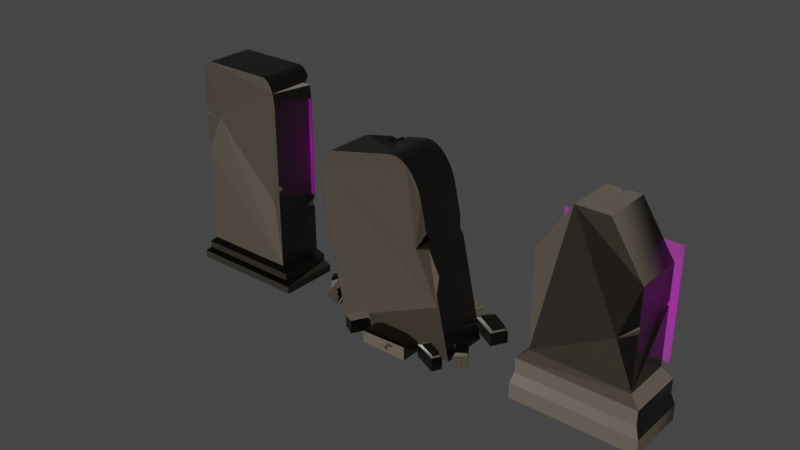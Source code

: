 # Source: Mod_Prasasti_Asset.blend  (saved by Blender 3.2.14; exported with 4.5.12 LTS)
import bpy
from mathutils import Matrix  # noqa: F401  (used for matrix-valued properties, if any)

bpy.ops.wm.read_factory_settings(use_empty=True)
scene = bpy.context.scene
scene.name = 'Scene'

# ---- collections
col_collection = bpy.data.collections.new('Collection'); scene.collection.children.link(col_collection)

# ---- images (referenced by path relative to the original .blend; pixels are not part of the script)
import os
ASSET_DIR = os.environ.get("B2B_ASSET_DIR", "")  # directory of the original .blend (textures are referenced by path, not embedded)
HERE = os.path.dirname(os.path.abspath(__file__))  # packed textures are extracted next to this script under _unpacked/

def load_image(name, relpath, width, height, colorspace="sRGB"):
    """Load a texture the original file referenced (path relative to the .blend, or extracted next to this script)."""
    p = next((c for c in (os.path.join(HERE, relpath), os.path.join(ASSET_DIR, relpath)) if relpath and os.path.exists(c)), "")
    if p:
        img = bpy.data.images.load(p, check_existing=True)
        img.name = name
    else:  # same state as the original file: an image datablock whose file is absent (Cycles renders it pink)
        img = bpy.data.images.new(name, width, height)
        img.source = "FILE"
        img.filepath = "//" + (relpath or name)
    img.colorspace_settings.name = colorspace
    return img
img_stylized_stone_floor_005_roughness_jpg = load_image('Stylized_Stone_Floor_005_roughness.jpg', 'Stylized_Stone_Floor_005_roughness.jpg', 1024, 1024, 'Non-Color')
img_stylized_stone_floor_005_normal_jpg = load_image('Stylized_Stone_Floor_005_normal.jpg', 'Stylized_Stone_Floor_005_normal.jpg', 1024, 1024, 'Non-Color')
img_stylized_stone_floor_005_ambientocclusion_jpg = load_image('Stylized_Stone_Floor_005_ambientOcclusion.jpg', 'Stylized_Stone_Floor_005_ambientOcclusion.jpg', 1024, 1024, 'Non-Color')
img_untitled_1_png = load_image('Untitled-1.png', 'Untitled-1.png', 1024, 1024, 'sRGB')

# ---- materials (node trees are filled in below, after node groups)
mat_material_006 = bpy.data.materials.new('Material.006')
mat_untitled_1 = bpy.data.materials.new('Untitled-1')
mat_untitled_1.surface_render_method = 'BLENDED'
mat_untitled_1.blend_method = 'BLEND'

# ---- material node trees
mat_material_006.use_nodes = True; mat_material_006.node_tree.nodes.clear()
_N = mat_material_006.node_tree.nodes; _L = mat_material_006.node_tree.links
n0 = _N.new('ShaderNodeOutputMaterial'); n0.name = 'Material Output'; n0.location = (300, 300)
n1 = _N.new('ShaderNodeBsdfPrincipled'); n1.name = 'Principled BSDF'; n1.location = (10, 300)
n1.distribution = 'GGX'
n1.subsurface_method = 'RANDOM_WALK_SKIN'
n1.inputs[0].default_value = (0.1119, 0.09306, 0.07227, 1.0)
n1.inputs[3].default_value = 1.45
n1.inputs[27].default_value = (0.0, 0.0, 0.0, 1.0)
n1.inputs[28].default_value = 1.0
n2 = _N.new('ShaderNodeTexImage'); n2.name = 'Image Texture'; n2.location = (85, -310)
n2.label = 'Roughness'
n2.image = img_stylized_stone_floor_005_roughness_jpg
n3 = _N.new('ShaderNodeTexImage'); n3.name = 'Image Texture.001'; n3.location = (85, -590)
n3.label = 'Normal'
n3.image = img_stylized_stone_floor_005_normal_jpg
n4 = _N.new('ShaderNodeNormalMap'); n4.name = 'Normal Map'; n4.location = (-240, -60)
n5 = _N.new('ShaderNodeTexImage'); n5.name = 'Image Texture.002'; n5.location = (85, -30)
n5.label = 'Ambient Occlusion'
n5.image = img_stylized_stone_floor_005_ambientocclusion_jpg
n6 = _N.new('ShaderNodeMapping'); n6.name = 'Mapping'; n6.location = (230, -30)
n7 = _N.new('NodeReroute'); n7.name = 'Reroute'; n7.location = (35, -485)
n7.width = 16
n7.socket_idname = 'NodeSocketVector'
n8 = _N.new('ShaderNodeTexCoord'); n8.name = 'Texture Coordinate'; n8.location = (30, -30)
n9 = _N.new('NodeFrame'); n9.name = 'Frame'; n9.location = (-1270, 330)
n9.label = 'Mapping'
n9.width = 400
n10 = _N.new('NodeFrame'); n10.name = 'Frame.001'; n10.location = (-625, 530)
n10.label = 'Textures'
n10.width = 355
n2.parent = n10
n3.parent = n10
n5.parent = n10
n6.parent = n9
n7.parent = n10
n8.parent = n9
_L.new(n1.outputs[0], n0.inputs[0])
_L.new(n2.outputs[0], n1.inputs[2])
_L.new(n3.outputs[0], n4.inputs[1])
_L.new(n4.outputs[0], n1.inputs[5])
_L.new(n7.outputs[0], n5.inputs[0])
_L.new(n7.outputs[0], n2.inputs[0])
_L.new(n7.outputs[0], n3.inputs[0])
_L.new(n6.outputs[0], n7.inputs[0])
_L.new(n8.outputs[2], n6.inputs[0])
n0.is_active_output = True
mat_untitled_1.use_nodes = True; mat_untitled_1.node_tree.nodes.clear()
_N = mat_untitled_1.node_tree.nodes; _L = mat_untitled_1.node_tree.links
n0 = _N.new('ShaderNodeOutputMaterial'); n0.name = 'Material Output'; n0.location = (300, 300)
n1 = _N.new('ShaderNodeTexImage'); n1.name = 'Image Texture'; n1.location = (-200, 300)
n1.image = img_untitled_1_png
n1.extension = 'CLIP'
n2 = _N.new('ShaderNodeBsdfPrincipled'); n2.name = 'Principled BSDF'; n2.location = (0, 300)
n2.distribution = 'GGX'
n2.subsurface_method = 'RANDOM_WALK_SKIN'
n2.inputs[3].default_value = 1.45
n2.inputs[27].default_value = (0.0, 0.0, 0.0, 1.0)
n2.inputs[28].default_value = 1.0
_L.new(n1.outputs[0], n2.inputs[0])
_L.new(n1.outputs[1], n2.inputs[4])
_L.new(n2.outputs[0], n0.inputs[0])
n0.is_active_output = True

# ---- world
world_world = bpy.data.worlds.new('World'); scene.world = world_world
world_world.use_nodes = True; world_world.node_tree.nodes.clear()
_N = world_world.node_tree.nodes; _L = world_world.node_tree.links
n0 = _N.new('ShaderNodeOutputWorld'); n0.name = 'World Output'; n0.location = (300, 300)
n1 = _N.new('ShaderNodeBackground'); n1.name = 'Background'; n1.location = (10, 300)
n1.inputs[0].default_value = (0.05088, 0.05088, 0.05088, 1.0)
_L.new(n1.outputs[0], n0.inputs[0])
n0.is_active_output = True
world_world.color = (0.05088, 0.05088, 0.05088)
world_world.use_sun_shadow = False
world_world.sun_shadow_jitter_overblur = 0.0

# ---- meshes
me_cube_001 = bpy.data.meshes.new('Cube.001')
me_cube_001.from_pydata([(1.0, -1.0, -0.1384), (1.0, 1.0, -0.1384), (-1.0, -1.0, 0.1384), (-1.0, 1.0, 0.1384), (1.0, 1.0, -0.1384), (1.0, -1.0, -0.1384), (-0.5725, -1.0, 1.862), (-1.0, -1.0, 1.434), (-0.6676, -1.0, 1.851), (-0.758, -1.0, 1.819), (-0.839, -1.0, 1.768), (-0.9067, -1.0, 1.701), (-0.9577, -1.0, 1.62), (-0.9893, -1.0, 1.529), (-1.0, 1.0, 1.434), (-0.5725, 1.0, 1.862), (-0.9893, 1.0, 1.529), (-0.9577, 1.0, 1.62), (-0.9067, 1.0, 1.701), (-0.76, 1.001, 1.735), (-0.758, 1.0, 1.819), (-0.6676, 1.0, 1.851), (1.0, -1.0, 1.434), (0.5725, -1.0, 1.862), (0.9893, -1.0, 1.529), (0.9577, -1.0, 1.62), (0.9067, -1.0, 1.701), (0.839, -1.0, 1.768), (0.758, -1.0, 1.819), (0.6676, -1.0, 1.851), (0.5725, 1.0, 1.862), (1.0, 1.0, 1.434), (0.6676, 1.0, 1.851), (0.758, 1.0, 1.819), (0.839, 1.0, 1.768), (0.9067, 1.0, 1.701), (0.9577, 1.0, 1.62), (0.9893, 1.0, 1.529), (-1.0, 1.0, 1.37), (-1.0, 1.0, 1.317), (-0.8114, 0.9453, 1.252), (-1.0, 0.9453, 1.343), (-1.0, 1.0, 0.7001), (-1.0, 1.0, 0.5102), (-1.0, 1.0, 0.4458), (-0.7461, 0.8826, 0.5981), (-0.9179, 0.8826, 0.7725), (-1.0, 0.8826, 0.475), (-1.0, 0.8826, 0.6294), (1.0, 1.0, 1.137), (1.0, 1.0, 0.9347), (0.6842, 0.8586, 0.6719), (1.0, 0.8769, 1.018), (0.2305, 1.0, 1.862), (0.1365, 1.0, 1.862), (-0.07838, 1.0, 1.862), (0.08266, 0.4761, 1.834), (-0.0593, 0.6558, 1.834), (0.01462, 1.0, 1.834), (0.1748, 1.0, 1.834), (-0.839, 0.06798, 1.768), (-0.3438, 1.042, 0.04757), (-0.303, 1.828, 0.06846), (0.4373, 1.042, -0.0605), (0.4373, 1.842, -0.0605), (-0.3011, 1.042, 0.1682), (-0.3011, 1.842, 0.1682), (-0.1543, 1.842, 0.175), (-0.2139, 1.842, 0.1722), (-0.2583, 1.842, 0.1702), (-0.2395, 1.491, 0.1648), (-0.241, 1.842, 0.1648), (0.3844, 1.841, -0.05129), (0.3248, 1.84, -0.04092), (0.1984, 1.838, -0.01889), (0.3559, 1.805, 0.02721), (0.048, 1.801, 0.03052), (0.3543, 1.803, -0.04605), (0.2455, 1.801, -0.0271), (0.4865, 1.042, 0.07852), (0.4495, 1.723, 0.09144), (0.2848, 1.842, 0.1142), (0.4756, 1.842, 0.04764), (0.4865, 1.723, 0.07852), (-0.2927, 1.042, 0.1686), (-0.1543, 1.175, 0.175), (0.4495, 1.175, 0.09144), (0.4865, 1.042, 0.07852), (0.1435, 1.066, 0.08334), (0.0118, 1.042, 0.06865), (0.08077, 1.066, 0.0427), (0.1389, 1.042, 0.01758), (0.1575, 1.042, 0.05645), (0.2446, 1.042, 0.04924), (0.2662, 1.042, 0.07636), (-0.1421, 1.831, 0.04044), (-0.1842, 1.83, 0.04777), (-0.179, 1.695, 0.05272), (-0.1628, 1.831, 0.05472), (-0.6641, 1.612, 0.09189), (-0.5012, 2.292, 0.09589), (-0.4726, 1.347, 0.0654), (-0.3239, 2.05, 0.04482), (-0.6214, 1.612, 0.2125), (-0.4726, 2.316, 0.192), (-0.4297, 2.269, 0.2131), (-0.4471, 2.288, 0.2045), (-0.4601, 2.302, 0.1981), (-0.5215, 1.986, 0.2039), (-0.4567, 2.296, 0.1946), (-0.3366, 2.068, 0.04846), (-0.3508, 2.087, 0.05257), (-0.3811, 2.128, 0.06129), (-0.3313, 2.054, 0.1223), (-0.4176, 2.15, 0.09494), (-0.3507, 2.045, 0.0515), (-0.3768, 2.08, 0.05901), (-0.4234, 1.347, 0.2044), (-0.3039, 1.959, 0.1957), (-0.3221, 2.12, 0.1982), (-0.2856, 2.05, 0.153), (-0.2968, 1.945, 0.1869), (-0.6189, 1.609, 0.2137), (-0.5538, 1.682, 0.2303), (-0.4058, 1.477, 0.2098), (-0.4234, 1.347, 0.2044), (-0.5139, 1.479, 0.1743), (-0.559, 1.499, 0.1476), (-0.5418, 1.495, 0.1288), (-0.5364, 1.452, 0.111), (-0.5213, 1.451, 0.1504), (-0.4987, 1.422, 0.1521), (-0.4857, 1.418, 0.1804), (-0.4627, 2.24, 0.08479), (-0.4728, 2.254, 0.08769), (-0.4952, 2.134, 0.09646), (-0.4649, 2.248, 0.09652), (-0.2938, -1.996, 0.04065), (-0.253, -1.21, 0.06154), (0.4873, -1.996, -0.06742), (0.4873, -1.196, -0.06742), (-0.2511, -1.996, 0.1613), (-0.2511, -1.196, 0.1613), (-0.1043, -1.196, 0.1681), (-0.1639, -1.196, 0.1653), (-0.2083, -1.196, 0.1633), (-0.1895, -1.548, 0.1579), (-0.191, -1.196, 0.1579), (0.4344, -1.197, -0.05821), (0.3748, -1.198, -0.04783), (0.2484, -1.201, -0.02581), (0.4059, -1.234, 0.02029), (0.09801, -1.238, 0.0236), (0.4043, -1.235, -0.05297), (0.2955, -1.237, -0.03402), (0.5365, -1.996, 0.0716), (0.4995, -1.316, 0.08452), (0.3348, -1.196, 0.1073), (0.5256, -1.196, 0.04072), (0.5365, -1.316, 0.0716), (-0.2427, -1.996, 0.1617), (-0.1043, -1.863, 0.1681), (0.4995, -1.863, 0.08452), (0.5365, -1.996, 0.0716), (0.1935, -1.972, 0.07642), (0.06181, -1.996, 0.06173), (0.1308, -1.972, 0.03578), (0.1889, -1.996, 0.01066), (0.2075, -1.996, 0.04953), (0.2946, -1.996, 0.04232), (0.3162, -1.996, 0.06944), (-0.09213, -1.207, 0.03352), (-0.1342, -1.208, 0.04085), (-0.129, -1.343, 0.0458), (-0.1128, -1.208, 0.0478), (-0.7777, -1.601, 0.1076), (-0.6148, -0.9206, 0.1116), (-0.5863, -1.866, 0.08112), (-0.4376, -1.163, 0.06054), (-0.735, -1.601, 0.2283), (-0.5863, -0.8974, 0.2077), (-0.5434, -0.9442, 0.2288), (-0.5608, -0.9252, 0.2202), (-0.5738, -0.9111, 0.2138), (-0.6352, -1.227, 0.2196), (-0.5703, -0.9173, 0.2103), (-0.4502, -1.145, 0.06419), (-0.4645, -1.126, 0.0683), (-0.4948, -1.085, 0.07702), (-0.445, -1.159, 0.138), (-0.5312, -1.063, 0.1107), (-0.4644, -1.169, 0.06723), (-0.4904, -1.133, 0.07473), (-0.537, -1.866, 0.2201), (-0.4176, -1.254, 0.2114), (-0.4358, -1.093, 0.2139), (-0.3993, -1.163, 0.1687), (-0.4105, -1.268, 0.2026), (-0.7326, -1.604, 0.2295), (-0.6674, -1.531, 0.246), (-0.5194, -1.736, 0.2255), (-0.537, -1.866, 0.2201), (-0.6275, -1.734, 0.19), (-0.6727, -1.714, 0.1634), (-0.6555, -1.718, 0.1446), (-0.65, -1.761, 0.1267), (-0.6349, -1.762, 0.1661), (-0.6123, -1.791, 0.1678), (-0.5994, -1.795, 0.1961), (-0.5763, -0.9732, 0.1005), (-0.5864, -0.9595, 0.1034), (-0.6088, -1.079, 0.1122), (-0.5786, -0.9653, 0.1122), (-1.035, 1.519, 0.1432), (-0.7312, 1.74, 0.1277), (-0.9678, 0.9892, 0.1339), (-0.6705, 1.236, 0.09278), (-0.9921, 1.519, 0.2638), (-0.6949, 1.766, 0.2227), (-0.674, 1.673, 0.2469), (-0.6825, 1.711, 0.2371), (-0.6888, 1.739, 0.2298), (-0.8185, 1.617, 0.245), (-0.6883, 1.726, 0.2267), (-0.6749, 1.272, 0.09527), (-0.6797, 1.312, 0.09808), (-0.6901, 1.399, 0.104), (-0.6678, 1.297, 0.1689), (-0.708, 1.496, 0.1351), (-0.6912, 1.281, 0.09861), (-0.7001, 1.355, 0.1037), (-0.9185, 0.9892, 0.2729), (-0.6664, 1.226, 0.2458), (-0.6362, 1.375, 0.2417), (-0.6322, 1.236, 0.2009), (-0.6656, 1.199, 0.2379), (-0.9909, 1.514, 0.2652), (-0.9218, 1.467, 0.2812), (-0.8699, 1.057, 0.274), (-0.9185, 0.9892, 0.2729), (-0.9523, 1.22, 0.2349), (-0.9826, 1.294, 0.2062), (-0.9729, 1.251, 0.1885), (-0.982, 1.2, 0.1727), (-0.9676, 1.197, 0.2121), (-0.9587, 1.139, 0.2157), (-0.9475, 1.131, 0.2443), (-0.718, 1.631, 0.1201), (-0.7215, 1.659, 0.1221), (-0.7695, 1.615, 0.1344), (-0.7164, 1.647, 0.1313), (0.7503, 1.531, -0.1038), (0.9177, 2.127, -0.1004), (1.227, 0.8354, -0.1697), (1.368, 1.47, -0.1893), (0.793, 1.531, 0.01683), (0.9345, 2.166, -0.002735), (1.028, 2.044, 0.01145), (0.9898, 2.093, 0.005696), (0.9616, 2.13, 0.001404), (0.9106, 1.834, 0.005707), (0.9718, 2.114, -0.003029), (1.336, 1.517, -0.183), (1.3, 1.57, -0.1758), (1.223, 1.682, -0.1606), (1.322, 1.536, -0.1065), (1.128, 1.795, -0.119), (1.311, 1.514, -0.1784), (1.245, 1.611, -0.1654), (1.276, 0.8354, -0.03072), (1.375, 1.411, -0.0366), (1.295, 1.653, -0.02561), (1.407, 1.47, -0.08118), (1.396, 1.376, -0.04737), (0.7983, 1.524, 0.01764), (0.9096, 1.514, 0.02777), (1.278, 0.9762, -0.0232), (1.276, 0.8354, -0.03072), (1.065, 1.147, -0.04422), (0.9765, 1.235, -0.06483), (1.021, 1.188, -0.08734), (1.05, 1.112, -0.1084), (1.066, 1.108, -0.06932), (1.12, 1.032, -0.07192), (1.137, 1.022, -0.04418), (1.016, 1.984, -0.1197), (0.9899, 2.021, -0.1147), (0.97, 1.911, -0.1063), (1.004, 2.006, -0.1068), (1.142, -1.234, -0.158), (0.9895, -0.5654, -0.1104), (1.324, -0.9277, -0.1832), (1.152, -0.2596, -0.1594), (1.185, -1.234, -0.03735), (1.013, -0.5661, -0.01357), (1.054, -0.5121, 0.0078), (1.037, -0.534, -0.0008715), (1.025, -0.5504, -0.007337), (1.104, -0.836, -0.02104), (1.028, -0.5432, -0.01082), (1.14, -0.2814, -0.1559), (1.127, -0.306, -0.1519), (1.099, -0.3582, -0.1436), (1.161, -0.3329, -0.08416), (1.08, -0.452, -0.1122), (1.142, -0.3251, -0.155), (1.118, -0.37, -0.1478), (1.373, -0.9277, -0.04413), (1.22, -0.3748, -0.01519), (1.156, -0.3398, -0.006342), (1.19, -0.2596, -0.05124), (1.227, -0.3592, -0.0239), (1.187, -1.231, -0.03613), (1.197, -1.069, -0.01202), (1.338, -0.8322, -0.03147), (1.373, -0.9277, -0.04413), (1.277, -1.037, -0.07349), (1.243, -1.104, -0.1017), (1.25, -1.055, -0.119), (1.264, -1.05, -0.1381), (1.279, -1.048, -0.09871), (1.3, -1.014, -0.09685), (1.313, -1.01, -0.06851), (1.025, -0.4989, -0.121), (1.016, -0.5163, -0.1182), (1.047, -0.6279, -0.1169), (1.023, -0.5089, -0.1094), (0.5622, -1.424, -0.07778), (0.6556, -1.061, -0.06417), (0.9702, -1.899, -0.1342), (1.039, -1.51, -0.1438), (0.6049, -1.424, 0.04287), (0.6739, -1.035, 0.03332), (0.755, -1.119, 0.04917), (0.7221, -1.085, 0.04274), (0.6976, -1.059, 0.03794), (0.6766, -1.242, 0.03808), (0.7061, -1.071, 0.03373), (1.012, -1.478, -0.1381), (0.981, -1.442, -0.1317), (0.9155, -1.365, -0.1181), (1.006, -1.463, -0.06272), (0.8383, -1.286, -0.07883), (0.993, -1.478, -0.1344), (0.9367, -1.412, -0.1227), (1.019, -1.899, 0.004779), (1.06, -1.544, 0.006949), (0.9844, -1.386, 0.01743), (1.078, -1.51, -0.03566), (1.078, -1.568, -0.003346), (0.6095, -1.428, 0.04377), (0.6974, -1.443, 0.05714), (1.013, -1.81, 0.01349), (1.019, -1.899, 0.004779), (0.8355, -1.687, -0.01241), (0.7593, -1.626, -0.03477), (0.7947, -1.659, -0.05609), (0.8203, -1.71, -0.0767), (0.8367, -1.712, -0.03753), (0.883, -1.764, -0.03909), (0.8991, -1.771, -0.01122), (0.739, -1.159, -0.08147), (0.7171, -1.133, -0.07694), (0.7091, -1.201, -0.07017), (0.73, -1.144, -0.06881), (0.2344, 2.348, -0.03244), (0.3278, 2.71, -0.01883), (0.6425, 1.873, -0.0889), (0.7115, 2.261, -0.09845), (0.2772, 2.348, 0.08821), (0.3462, 2.736, 0.07866), (0.4272, 2.653, 0.09452), (0.3944, 2.687, 0.08808), (0.3698, 2.712, 0.08329), (0.3489, 2.529, 0.08343), (0.3784, 2.701, 0.07908), (0.6841, 2.293, -0.09276), (0.6533, 2.329, -0.08636), (0.5877, 2.406, -0.07276), (0.6781, 2.308, -0.01737), (0.5106, 2.485, -0.03348), (0.6653, 2.293, -0.08908), (0.6089, 2.359, -0.07738), (0.6917, 1.873, 0.05012), (0.7324, 2.227, 0.05229), (0.6566, 2.385, 0.06278), (0.7498, 2.261, 0.009689), (0.7505, 2.203, 0.042), (0.2818, 2.343, 0.08911), (0.3697, 2.328, 0.1025), (0.6851, 1.961, 0.05883), (0.6917, 1.873, 0.05012), (0.5077, 2.084, 0.03294), (0.4316, 2.146, 0.01057), (0.467, 2.112, -0.01074), (0.4926, 2.062, -0.03135), (0.5089, 2.059, 0.007818), (0.5552, 2.007, 0.006251), (0.5714, 2.0, 0.03413), (0.4112, 2.613, -0.03613), (0.3894, 2.638, -0.0316), (0.3814, 2.57, -0.02482), (0.4022, 2.627, -0.02346), (-1.312, 0.8517, 0.2059), (-1.242, 0.4599, 0.2227), (-1.708, 0.3098, 0.2606), (-1.629, -0.06659, 0.2497), (-1.27, 0.8517, 0.3265), (-1.191, 0.4754, 0.3156), (-1.251, 0.3799, 0.3511), (-1.227, 0.4186, 0.3367), (-1.209, 0.4475, 0.326), (-1.254, 0.5991, 0.3295), (-1.219, 0.4348, 0.3244), (-1.601, -0.029, 0.2477), (-1.57, 0.01336, 0.2456), (-1.504, 0.1033, 0.241), (-1.552, 0.0254, 0.3155), (-1.417, 0.2318, 0.2575), (-1.589, 0.009994, 0.2471), (-1.532, 0.08736, 0.2432), (-1.658, 0.3098, 0.3996), (-1.569, 0.01703, 0.395), (-1.474, 0.07519, 0.3818), (-1.591, -0.06659, 0.3578), (-1.591, -0.01047, 0.3903), (-1.273, 0.8463, 0.3285), (-1.317, 0.6937, 0.3602), (-1.623, 0.2747, 0.4024), (-1.658, 0.3098, 0.3996), (-1.504, 0.5265, 0.3356), (-1.457, 0.6215, 0.2961), (-1.497, 0.5585, 0.2854), (-1.538, 0.5254, 0.2739), (-1.526, 0.5223, 0.3137), (-1.568, 0.463, 0.3243), (-1.563, 0.455, 0.3538), (-1.326, 0.3455, 0.2286), (-1.304, 0.3754, 0.227), (-1.317, 0.4367, 0.2345), (-1.31, 0.3627, 0.2377), (-1.155, -0.3493, 0.5068), (-1.176, 0.01315, 0.4483), (-1.413, -0.8244, 0.301), (-1.456, -0.4357, 0.2662), (-0.9997, -0.3493, 0.4307), (-1.043, 0.03936, 0.3959), (-1.055, -0.04435, 0.3434), (-1.05, -0.01039, 0.3647), (-1.047, 0.01494, 0.3806), (-1.038, -0.1677, 0.3923), (-1.057, 0.003812, 0.3776), (-1.436, -0.4037, 0.2792), (-1.414, -0.3675, 0.2939), (-1.366, -0.2909, 0.325), (-1.325, -0.3887, 0.2501), (-1.276, -0.2115, 0.3516), (-1.423, -0.4036, 0.2883), (-1.382, -0.3376, 0.315), (-1.233, -0.8244, 0.2133), (-1.248, -0.4696, 0.1895), (-1.2, -0.3114, 0.2277), (-1.317, -0.4357, 0.198), (-1.27, -0.4937, 0.1837), (-1.0, -0.3541, 0.4277), (-1.019, -0.3684, 0.3724), (-1.218, -0.7357, 0.2133), (-1.233, -0.8244, 0.2133), (-1.179, -0.6129, 0.3245), (-1.178, -0.5512, 0.3771), (-1.224, -0.5849, 0.3663), (-1.265, -0.6354, 0.3608), (-1.216, -0.6382, 0.3347), (-1.238, -0.6901, 0.3092), (-1.205, -0.6971, 0.2881), (-1.237, -0.0844, 0.4087), (-1.221, -0.05886, 0.4191), (-1.208, -0.1266, 0.4207), (-1.215, -0.06971, 0.4083), (1.0, -1.0, 0.5478), (1.0, -1.0, 0.9825), (1.0, -1.0, 1.132), (0.6883, -0.851, 0.9489), (0.8616, -0.7138, 0.3701), (1.0, -0.851, 1.062), (1.0, -0.7138, 0.685)], [], [(0, 479, 483, 480, 482, 481, 22, 24, 25, 26, 27, 28, 29, 23, 6, 8, 9, 10, 11, 12, 13, 7, 2, 5), (1, 50, 52, 49, 31, 22, 481, 484, 480, 485, 479, 0), (14, 16, 17, 18, 19, 20, 21, 15, 55, 58, 54, 59, 53, 30, 32, 33, 34, 35, 36, 37, 31, 49, 51, 50, 1, 4, 3, 44, 45, 43, 46, 42, 39, 40, 38), (1, 0, 5, 4), (2, 7, 14, 38, 41, 39, 42, 48, 43, 47, 44, 3), (4, 5, 2, 3), (6, 15, 21, 8), (8, 21, 20, 9), (9, 20, 60, 10), (10, 60, 18, 11), (11, 18, 17, 12), (12, 17, 16, 13), (13, 16, 14, 7), (22, 31, 37, 24), (24, 37, 36, 25), (25, 36, 35, 26), (26, 35, 34, 27), (27, 34, 33, 28), (28, 33, 32, 29), (29, 32, 30, 23), (30, 53, 56, 54, 57, 55, 15, 6, 23), (38, 40, 41), (41, 40, 39), (42, 46, 48), (43, 45, 47), (47, 45, 44), (48, 46, 43), (50, 51, 52), (52, 51, 49), (55, 57, 58), (54, 56, 59), (58, 57, 54), (59, 56, 53), (60, 20, 19), (18, 60, 19), (64, 82, 83, 79, 63), (80, 86, 87, 79, 83), (61, 65, 66, 62), (62, 96, 97, 95, 74, 78, 73, 77, 72, 64, 63, 61), (80, 81, 67, 85, 86), (62, 66, 69, 71, 68, 67, 81, 82, 64, 72, 75, 73, 76, 74, 95, 98, 96), (69, 70, 71), (71, 70, 68), (74, 76, 78), (73, 75, 77), (77, 75, 72), (78, 76, 73), (63, 79, 94, 93, 92, 91, 90, 89, 65, 61), (82, 81, 80, 83), (86, 85, 84, 87), (84, 85, 67, 68, 70, 69, 66, 65), (65, 89, 88, 94, 79, 87, 84), (88, 89, 90), (88, 90, 91, 92, 93, 94), (95, 97, 98), (98, 97, 96), (102, 120, 121, 117, 101), (118, 124, 125, 117, 121), (99, 103, 104, 100), (100, 134, 135, 133, 112, 116, 111, 115, 110, 102, 101, 99), (118, 119, 105, 123, 124), (100, 104, 107, 109, 106, 105, 119, 120, 102, 110, 113, 111, 114, 112, 133, 136, 134), (107, 108, 109), (109, 108, 106), (112, 114, 116), (111, 113, 115), (115, 113, 110), (116, 114, 111), (101, 117, 132, 131, 130, 129, 128, 127, 103, 99), (120, 119, 118, 121), (124, 123, 122, 125), (122, 123, 105, 106, 108, 107, 104, 103), (103, 127, 126, 132, 117, 125, 122), (126, 127, 128), (126, 128, 129, 130, 131, 132), (133, 135, 136), (136, 135, 134), (140, 158, 159, 155, 139), (156, 162, 163, 155, 159), (137, 141, 142, 138), (138, 172, 173, 171, 150, 154, 149, 153, 148, 140, 139, 137), (156, 157, 143, 161, 162), (138, 142, 145, 147, 144, 143, 157, 158, 140, 148, 151, 149, 152, 150, 171, 174, 172), (145, 146, 147), (147, 146, 144), (150, 152, 154), (149, 151, 153), (153, 151, 148), (154, 152, 149), (139, 155, 170, 169, 168, 167, 166, 165, 141, 137), (158, 157, 156, 159), (162, 161, 160, 163), (160, 161, 143, 144, 146, 145, 142, 141), (141, 165, 164, 170, 155, 163, 160), (164, 165, 166), (164, 166, 167, 168, 169, 170), (171, 173, 174), (174, 173, 172), (178, 196, 197, 193, 177), (194, 200, 201, 193, 197), (175, 179, 180, 176), (176, 210, 211, 209, 188, 192, 187, 191, 186, 178, 177, 175), (194, 195, 181, 199, 200), (176, 180, 183, 185, 182, 181, 195, 196, 178, 186, 189, 187, 190, 188, 209, 212, 210), (183, 184, 185), (185, 184, 182), (188, 190, 192), (187, 189, 191), (191, 189, 186), (192, 190, 187), (177, 193, 208, 207, 206, 205, 204, 203, 179, 175), (196, 195, 194, 197), (200, 199, 198, 201), (198, 199, 181, 182, 184, 183, 180, 179), (179, 203, 202, 208, 193, 201, 198), (202, 203, 204), (202, 204, 205, 206, 207, 208), (209, 211, 212), (212, 211, 210), (216, 234, 235, 231, 215), (232, 238, 239, 231, 235), (213, 217, 218, 214), (214, 248, 249, 247, 226, 230, 225, 229, 224, 216, 215, 213), (232, 233, 219, 237, 238), (214, 218, 221, 223, 220, 219, 233, 234, 216, 224, 227, 225, 228, 226, 247, 250, 248), (221, 222, 223), (223, 222, 220), (226, 228, 230), (225, 227, 229), (229, 227, 224), (230, 228, 225), (215, 231, 246, 245, 244, 243, 242, 241, 217, 213), (234, 233, 232, 235), (238, 237, 236, 239), (236, 237, 219, 220, 222, 221, 218, 217), (217, 241, 240, 246, 231, 239, 236), (240, 241, 242), (240, 242, 243, 244, 245, 246), (247, 249, 250), (250, 249, 248), (254, 272, 273, 269, 253), (270, 276, 277, 269, 273), (251, 255, 256, 252), (252, 286, 287, 285, 264, 268, 263, 267, 262, 254, 253, 251), (270, 271, 257, 275, 276), (252, 256, 259, 261, 258, 257, 271, 272, 254, 262, 265, 263, 266, 264, 285, 288, 286), (259, 260, 261), (261, 260, 258), (264, 266, 268), (263, 265, 267), (267, 265, 262), (268, 266, 263), (253, 269, 284, 283, 282, 281, 280, 279, 255, 251), (272, 271, 270, 273), (276, 275, 274, 277), (274, 275, 257, 258, 260, 259, 256, 255), (255, 279, 278, 284, 269, 277, 274), (278, 279, 280), (278, 280, 281, 282, 283, 284), (285, 287, 288), (288, 287, 286), (292, 310, 311, 307, 291), (308, 314, 315, 307, 311), (289, 293, 294, 290), (290, 324, 325, 323, 302, 306, 301, 305, 300, 292, 291, 289), (308, 309, 295, 313, 314), (290, 294, 297, 299, 296, 295, 309, 310, 292, 300, 303, 301, 304, 302, 323, 326, 324), (297, 298, 299), (299, 298, 296), (302, 304, 306), (301, 303, 305), (305, 303, 300), (306, 304, 301), (291, 307, 322, 321, 320, 319, 318, 317, 293, 289), (310, 309, 308, 311), (314, 313, 312, 315), (312, 313, 295, 296, 298, 297, 294, 293), (293, 317, 316, 322, 307, 315, 312), (316, 317, 318), (316, 318, 319, 320, 321, 322), (323, 325, 326), (326, 325, 324), (330, 348, 349, 345, 329), (346, 352, 353, 345, 349), (327, 331, 332, 328), (328, 362, 363, 361, 340, 344, 339, 343, 338, 330, 329, 327), (346, 347, 333, 351, 352), (328, 332, 335, 337, 334, 333, 347, 348, 330, 338, 341, 339, 342, 340, 361, 364, 362), (335, 336, 337), (337, 336, 334), (340, 342, 344), (339, 341, 343), (343, 341, 338), (344, 342, 339), (329, 345, 360, 359, 358, 357, 356, 355, 331, 327), (348, 347, 346, 349), (352, 351, 350, 353), (350, 351, 333, 334, 336, 335, 332, 331), (331, 355, 354, 360, 345, 353, 350), (354, 355, 356), (354, 356, 357, 358, 359, 360), (361, 363, 364), (364, 363, 362), (368, 386, 387, 383, 367), (384, 390, 391, 383, 387), (365, 369, 370, 366), (366, 400, 401, 399, 378, 382, 377, 381, 376, 368, 367, 365), (384, 385, 371, 389, 390), (366, 370, 373, 375, 372, 371, 385, 386, 368, 376, 379, 377, 380, 378, 399, 402, 400), (373, 374, 375), (375, 374, 372), (378, 380, 382), (377, 379, 381), (381, 379, 376), (382, 380, 377), (367, 383, 398, 397, 396, 395, 394, 393, 369, 365), (386, 385, 384, 387), (390, 389, 388, 391), (388, 389, 371, 372, 374, 373, 370, 369), (369, 393, 392, 398, 383, 391, 388), (392, 393, 394), (392, 394, 395, 396, 397, 398), (399, 401, 402), (402, 401, 400), (406, 424, 425, 421, 405), (422, 428, 429, 421, 425), (403, 407, 408, 404), (404, 438, 439, 437, 416, 420, 415, 419, 414, 406, 405, 403), (422, 423, 409, 427, 428), (404, 408, 411, 413, 410, 409, 423, 424, 406, 414, 417, 415, 418, 416, 437, 440, 438), (411, 412, 413), (413, 412, 410), (416, 418, 420), (415, 417, 419), (419, 417, 414), (420, 418, 415), (405, 421, 436, 435, 434, 433, 432, 431, 407, 403), (424, 423, 422, 425), (428, 427, 426, 429), (426, 427, 409, 410, 412, 411, 408, 407), (407, 431, 430, 436, 421, 429, 426), (430, 431, 432), (430, 432, 433, 434, 435, 436), (437, 439, 440), (440, 439, 438), (444, 462, 463, 459, 443), (460, 466, 467, 459, 463), (441, 445, 446, 442), (442, 476, 477, 475, 454, 458, 453, 457, 452, 444, 443, 441), (460, 461, 447, 465, 466), (442, 446, 449, 451, 448, 447, 461, 462, 444, 452, 455, 453, 456, 454, 475, 478, 476), (449, 450, 451), (451, 450, 448), (454, 456, 458), (453, 455, 457), (457, 455, 452), (458, 456, 453), (443, 459, 474, 473, 472, 471, 470, 469, 445, 441), (462, 461, 460, 463), (466, 465, 464, 467), (464, 465, 447, 448, 450, 449, 446, 445), (445, 469, 468, 474, 459, 467, 464), (468, 469, 470), (468, 470, 471, 472, 473, 474), (475, 477, 478), (478, 477, 476), (481, 482, 484), (480, 483, 485), (484, 482, 480), (485, 483, 479)])
_uv = me_cube_001.uv_layers.new(name='UVMap')
_uv.uv.foreach_set('vector', [0.6894, 0.318, 0.6806, 0.2057, 0.6668, 0.25, 0.6751, 0.1346, 0.6968, 0.1534, 0.6732, 0.1101, 0.6693, 0.06069, 0.6694, 0.04536, 0.6722, 0.03129, 0.6775, 0.01917, 0.685, 0.009629, 0.6944, 0.003129, 0.7052, 0.0, 0.7169, 0.0004001, 0.8589, 0.02632, 0.8708, 0.03023, 0.8824, 0.03745, 0.8931, 0.04763, 0.9024, 0.06024, 0.9097, 0.07466, 0.9148, 0.09016, 0.9174, 0.106, 0.9339, 0.318, 0.6894, 0.318, 0.0, 0.3974, 0.174, 0.3676, 0.1876, 0.3831, 0.2068, 0.362, 0.255, 0.3537, 0.255, 0.6434, 0.206, 0.6518, 0.1947, 0.6322, 0.1818, 0.656, 0.1335, 0.6228, 0.1113, 0.668, 1.49e-08, 0.6871, 0.6275, 0.7435, 0.6317, 0.7485, 0.636, 0.755, 0.6391, 0.7626, 0.6341, 0.7776, 0.6374, 0.7853, 0.633, 0.791, 0.6281, 0.7956, 0.5946, 0.82, 0.5873, 0.8238, 0.5808, 0.8309, 0.5763, 0.8316, 0.5727, 0.8358, 0.5464, 0.8487, 0.5391, 0.852, 0.5313, 0.8536, 0.5234, 0.8535, 0.5156, 0.8516, 0.5085, 0.848, 0.5024, 0.8429, 0.4975, 0.8366, 0.4847, 0.8154, 0.4836, 0.7704, 0.4664, 0.7998, 0.433, 0.7228, 0.4341, 0.7223, 0.5668, 0.6853, 0.5746, 0.6951, 0.5701, 0.7145, 0.5847, 0.7031, 0.5923, 0.7199, 0.5982, 0.7149, 0.6173, 0.7358, 0.609, 0.7446, 0.624, 0.741, 0.339, 0.3441, 0.0, 0.345, 0.0, 0.345, 0.339, 0.3441, 0.6308, 0.57, 0.7049, 0.6164, 0.6275, 0.7435, 0.624, 0.741, 0.6234, 0.7366, 0.6173, 0.7358, 0.5982, 0.7149, 0.5933, 0.7055, 0.5847, 0.7031, 0.5838, 0.6955, 0.5746, 0.6951, 0.5668, 0.6853, 0.4341, 0.7223, 0.4434, 0.5312, 0.6308, 0.57, 0.5668, 0.6853, 0.6031, 0.3417, 0.6031, 0.0009319, 0.6188, 0.001063, 0.6188, 0.3419, 0.6188, 0.3419, 0.6188, 0.001063, 0.6332, 0.001299, 0.6332, 0.3421, 0.6332, 0.3421, 0.6332, 0.001299, 0.6456, 0.1604, 0.6456, 0.3424, 0.9396, 0.6179, 0.7959, 0.6338, 0.6643, 0.6338, 0.9335, 0.604, 0.9335, 0.604, 0.6643, 0.6338, 0.6601, 0.6184, 0.9293, 0.5886, 0.9293, 0.5886, 0.6601, 0.6184, 0.658, 0.6022, 0.9272, 0.5724, 0.9272, 0.5724, 0.658, 0.6022, 0.6581, 0.5861, 0.9273, 0.5563, 0.255, 0.6434, 0.255, 0.3537, 0.2698, 0.3502, 0.2698, 0.6399, 0.2698, 0.6399, 0.2698, 0.3502, 0.2828, 0.345, 0.2828, 0.6347, 0.339, 0.3418, 0.339, 0.0009702, 0.3497, 0.0005898, 0.3497, 0.3414, 0.3497, 0.3414, 0.3497, 0.0005898, 0.3628, 0.0002922, 0.3628, 0.3411, 0.3628, 0.3411, 0.3628, 0.0002922, 0.3778, 9.227e-05, 0.3778, 0.3409, 0.3778, 0.3409, 0.3778, 9.227e-05, 0.3938, 0.0, 0.3938, 0.3408, 0.3938, 0.3408, 0.3938, 0.0, 0.4101, 2.003e-05, 0.4101, 0.3408, 0.5464, 0.8487, 0.5727, 0.8358, 0.6063, 0.8661, 0.5808, 0.8309, 0.6088, 0.8449, 0.5946, 0.82, 0.6281, 0.7956, 0.726, 0.946, 0.6377, 1.0, 0.624, 0.741, 0.609, 0.7446, 0.6234, 0.7366, 0.6234, 0.7366, 0.609, 0.7446, 0.6173, 0.7358, 0.5982, 0.7149, 0.5923, 0.7199, 0.5933, 0.7055, 0.5847, 0.7031, 0.5701, 0.7145, 0.5838, 0.6955, 0.5838, 0.6955, 0.5701, 0.7145, 0.5746, 0.6951, 0.5933, 0.7055, 0.5923, 0.7199, 0.5847, 0.7031, 0.4664, 0.7998, 0.4836, 0.7704, 0.4757, 0.8062, 0.4757, 0.8062, 0.4836, 0.7704, 0.4847, 0.8154, 0.5198, 0.0005383, 0.5159, 0.05932, 0.5034, 0.0006101, 0.5808, 0.8309, 0.6063, 0.8661, 0.5763, 0.8316, 0.5873, 0.8238, 0.6088, 0.8449, 0.5808, 0.8309, 0.5763, 0.8316, 0.6063, 0.8661, 0.5727, 0.8358, 0.726, 0.7719, 0.6374, 0.7853, 0.6341, 0.7776, 0.6391, 0.7626, 0.726, 0.7719, 0.6341, 0.7776, 0.09454, 0.8227, 0.1141, 0.823, 0.1197, 0.8403, 0.1197, 0.9389, 0.09454, 0.9386, 0.7498, 0.6032, 0.7937, 0.6039, 0.8043, 0.6072, 0.8042, 0.6082, 0.7497, 0.6064, 0.8031, 0.5312, 0.8042, 0.5412, 0.7479, 0.5458, 0.7417, 0.5407, 0.4802, 0.6678, 0.5007, 0.6675, 0.5016, 0.6903, 0.508, 0.6674, 0.5668, 0.6665, 0.575, 0.6727, 0.5887, 0.6662, 0.5938, 0.6725, 0.5989, 0.666, 0.6081, 0.6659, 0.6084, 0.8015, 0.474, 0.8015, 0.7498, 0.6032, 0.7408, 0.5896, 0.7459, 0.5554, 0.7939, 0.5548, 0.7937, 0.6039, 0.7417, 0.5407, 0.7479, 0.5458, 0.747, 0.5482, 0.7463, 0.5494, 0.7463, 0.5513, 0.7459, 0.5554, 0.7408, 0.5896, 0.7396, 0.6059, 0.7302, 0.6063, 0.7293, 0.6021, 0.7345, 0.5968, 0.7284, 0.5937, 0.7333, 0.5704, 0.726, 0.5817, 0.7351, 0.5543, 0.7366, 0.5529, 0.7365, 0.551, 0.747, 0.5482, 0.7693, 0.5492, 0.7463, 0.5494, 0.7463, 0.5494, 0.7693, 0.5492, 0.7463, 0.5513, 0.726, 0.5817, 0.7333, 0.5704, 0.7276, 0.5864, 0.6569, 0.3295, 0.6649, 0.318, 0.6649, 0.3302, 0.9392, 0.1765, 0.9513, 0.176, 0.9388, 0.1848, 0.7276, 0.5864, 0.7333, 0.5704, 0.7284, 0.5937, 0.9622, 0.8028, 0.9858, 0.7942, 0.9813, 0.8217, 0.9765, 0.8248, 0.976, 0.8356, 0.9693, 0.8386, 0.9713, 0.8426, 0.9753, 0.8535, 0.9856, 0.8907, 0.9651, 0.8982, 0.7396, 0.6059, 0.7408, 0.5896, 0.7498, 0.6032, 0.7497, 0.6064, 0.3455, 0.7796, 0.4495, 0.7796, 0.4726, 0.8024, 0.339, 0.8022, 0.8043, 0.5419, 0.7939, 0.5548, 0.7459, 0.5554, 0.7463, 0.5513, 0.7693, 0.5492, 0.747, 0.5482, 0.7479, 0.5458, 0.8042, 0.5412, 0.9856, 0.8907, 0.9753, 0.8535, 0.9791, 0.8341, 0.9813, 0.8217, 0.9858, 0.7942, 0.9858, 0.7942, 0.9858, 0.8897, 0.9791, 0.8341, 0.9753, 0.8535, 0.9713, 0.8426, 0.2647, 0.8113, 0.2676, 0.8007, 0.2756, 0.8064, 0.2712, 0.8122, 0.2756, 0.8205, 0.2729, 0.8255, 0.508, 0.6674, 0.5016, 0.6903, 0.5042, 0.6673, 0.5042, 0.6673, 0.5016, 0.6903, 0.5007, 0.6675, 0.9846, 0.2979, 0.965, 0.2985, 0.9594, 0.2831, 0.9594, 0.1944, 0.9846, 0.1936, 0.9214, 0.6872, 0.9214, 0.7711, 0.9195, 0.7935, 0.9195, 0.7935, 0.9195, 0.6892, 0.1175, 0.7909, 0.1182, 0.8021, 0.06094, 0.8256, 0.06332, 0.8226, 0.06332, 0.8226, 0.06557, 0.8209, 0.07314, 0.8189, 0.0671, 0.8206, 0.06923, 0.815, 0.069, 0.8126, 0.06812, 0.8129, 0.06631, 0.8092, 0.06456, 0.8102, 0.06325, 0.8096, 0.1222, 0.7503, 0.1175, 0.7909, 0.07916, 0.8233, 0.06949, 0.8181, 0.06351, 0.8167, 0.1093, 0.8101, 0.1222, 0.8283, 0.06332, 0.8226, 0.06094, 0.8256, 0.06144, 0.823, 0.06174, 0.8209, 0.06229, 0.8188, 0.06351, 0.8167, 0.06949, 0.8181, 0.06863, 0.8209, 0.06325, 0.8096, 0.06456, 0.8102, 0.06725, 0.8166, 0.06812, 0.8129, 0.06826, 0.8175, 0.06923, 0.815, 0.0671, 0.8206, 0.06587, 0.8207, 0.06557, 0.8209, 0.9594, 0.6356, 0.9584, 0.6904, 0.9585, 0.6365, 0.06174, 0.8209, 0.08606, 0.8133, 0.06229, 0.8188, 0.6949, 0.327, 0.6987, 0.3199, 0.6987, 0.3343, 0.06812, 0.8129, 0.06725, 0.8166, 0.06631, 0.8092, 0.06631, 0.8092, 0.06725, 0.8166, 0.06456, 0.8102, 0.069, 0.8126, 0.06826, 0.8175, 0.06812, 0.8129, 0.02495, 0.9819, 0.0, 0.9849, 0.005587, 0.9692, 0.01074, 0.9678, 0.01157, 0.9616, 0.01866, 0.9604, 0.01537, 0.9538, 0.01293, 0.9512, 0.003298, 0.9285, 0.02495, 0.9259, 0.06863, 0.8209, 0.06949, 0.8181, 0.07916, 0.8233, 0.07952, 0.8251, 0.9214, 0.7711, 0.9536, 0.7423, 0.9613, 0.7567, 0.9195, 0.7935, 0.1185, 0.8024, 0.1093, 0.8101, 0.06351, 0.8167, 0.06229, 0.8188, 0.08606, 0.8133, 0.06144, 0.823, 0.06094, 0.8256, 0.1182, 0.8021, 0.003298, 0.9285, 0.01293, 0.9512, 0.006934, 0.9581, 0.005587, 0.9692, 0.0, 0.9849, 0.0, 0.9849, 0.003035, 0.9291, 0.006934, 0.9581, 0.01293, 0.9512, 0.01537, 0.9538, 0.006934, 0.9581, 0.01537, 0.9538, 0.01866, 0.9604, 0.01157, 0.9616, 0.01074, 0.9678, 0.005587, 0.9692, 0.0671, 0.8206, 0.07314, 0.8189, 0.06587, 0.8207, 0.337, 0.5041, 0.3389, 0.4867, 0.3389, 0.5043, 0.6084, 0.8247, 0.628, 0.825, 0.6335, 0.8423, 0.6335, 0.9409, 0.6084, 0.9406, 0.6646, 0.6541, 0.6646, 0.7474, 0.658, 0.7701, 0.658, 0.7701, 0.658, 0.6541, 0.7707, 0.7703, 0.7923, 0.7735, 0.7799, 0.8788, 0.7635, 0.8779, 0.006173, 0.689, 0.02669, 0.6887, 0.02754, 0.7115, 0.03397, 0.6886, 0.0928, 0.6877, 0.101, 0.6939, 0.1146, 0.6874, 0.1197, 0.6936, 0.1249, 0.6872, 0.1341, 0.6871, 0.1344, 0.8227, 0.0, 0.8227, 0.6646, 0.6541, 0.6929, 0.6338, 0.7685, 0.6338, 0.7685, 0.7475, 0.6646, 0.7474, 0.7635, 0.8779, 0.7799, 0.8788, 0.7818, 0.8834, 0.7815, 0.8853, 0.7837, 0.8882, 0.7864, 0.8946, 0.7923, 0.9426, 0.7881, 0.9639, 0.7688, 0.961, 0.7684, 0.9551, 0.781, 0.9463, 0.768, 0.9484, 0.7704, 0.9125, 0.7671, 0.9342, 0.7647, 0.896, 0.7663, 0.8935, 0.7644, 0.8912, 0.7859, 0.6339, 0.7826, 0.6938, 0.7828, 0.6339, 0.7828, 0.6339, 0.7826, 0.6938, 0.7784, 0.6339, 0.4678, 0.829, 0.474, 0.8024, 0.474, 0.8372, 0.6718, 0.318, 0.6718, 0.332, 0.6649, 0.322, 0.7688, 0.9468, 0.781, 0.9463, 0.7684, 0.9551, 0.101, 0.6939, 0.06637, 0.6935, 0.1146, 0.6874, 0.6335, 0.8333, 0.6572, 0.8247, 0.6527, 0.8522, 0.6478, 0.8554, 0.6474, 0.8661, 0.6407, 0.8691, 0.6426, 0.8732, 0.6466, 0.8841, 0.6569, 0.9213, 0.6364, 0.9288, 0.659, 0.634, 0.6929, 0.6338, 0.6646, 0.6541, 0.658, 0.6541, 0.6646, 0.7474, 0.7685, 0.7475, 0.7916, 0.7703, 0.658, 0.7701, 0.7916, 0.7703, 0.7685, 0.7475, 0.7685, 0.6338, 0.7784, 0.6339, 0.7826, 0.6938, 0.7859, 0.6339, 0.793, 0.634, 0.793, 0.7703, 0.6569, 0.9213, 0.6466, 0.8841, 0.6504, 0.8646, 0.6527, 0.8522, 0.6572, 0.8247, 0.6572, 0.8247, 0.6572, 0.9203, 0.6504, 0.8646, 0.6466, 0.8841, 0.6426, 0.8732, 0.2647, 0.7864, 0.2676, 0.7758, 0.2756, 0.7815, 0.2712, 0.7874, 0.2756, 0.7957, 0.2729, 0.8007, 0.03397, 0.6886, 0.02754, 0.7115, 0.03019, 0.6884, 0.03019, 0.6884, 0.02754, 0.7115, 0.02669, 0.6887, 0.9617, 0.6344, 0.9813, 0.6338, 0.9869, 0.6492, 0.9869, 0.7379, 0.9617, 0.7387, 0.3793, 0.9087, 0.3793, 0.8248, 0.3812, 0.8024, 0.3812, 0.8024, 0.3812, 0.9067, 0.9626, 0.0, 0.9844, 0.001473, 0.9844, 0.1107, 0.9674, 0.107, 0.4255, 0.8024, 0.4318, 0.8079, 0.4321, 0.8285, 0.434, 0.8098, 0.4519, 0.8256, 0.4544, 0.8334, 0.4586, 0.8314, 0.4602, 0.8384, 0.4618, 0.8341, 0.4646, 0.8366, 0.4646, 0.9585, 0.4229, 0.9213, 0.3793, 0.9087, 0.3706, 0.9349, 0.3471, 0.9559, 0.3471, 0.8536, 0.3793, 0.8248, 0.3338, 0.9876, 0.3166, 0.991, 0.315, 0.9881, 0.3154, 0.9868, 0.3133, 0.9851, 0.3111, 0.981, 0.3083, 0.9498, 0.3139, 0.9354, 0.3335, 0.936, 0.3335, 0.9397, 0.3213, 0.9391, 0.3335, 0.9438, 0.3299, 0.9598, 0.3336, 0.9527, 0.3337, 0.9764, 0.3319, 0.9781, 0.3337, 0.9794, 0.3414, 0.9603, 0.3423, 0.9055, 0.3422, 0.9594, 0.3381, 0.5524, 0.3381, 0.6004, 0.336, 0.5528, 0.6987, 0.327, 0.7025, 0.3199, 0.7025, 0.3343, 0.3335, 0.9438, 0.3213, 0.9391, 0.3338, 0.9376, 0.6858, 0.3324, 0.6874, 0.3199, 0.6904, 0.3324, 0.4544, 0.8334, 0.4444, 0.8228, 0.4586, 0.8314, 0.6028, 0.9789, 0.5778, 0.9819, 0.5834, 0.9663, 0.5886, 0.9648, 0.5894, 0.9586, 0.5965, 0.9574, 0.5932, 0.9508, 0.5908, 0.9482, 0.5811, 0.9256, 0.6028, 0.923, 0.3802, 0.9246, 0.3706, 0.9349, 0.3793, 0.9087, 0.3812, 0.9067, 0.3793, 0.8248, 0.3471, 0.8536, 0.3394, 0.8392, 0.3812, 0.8024, 0.3394, 0.8392, 0.3471, 0.8536, 0.3471, 0.9559, 0.3438, 0.9584, 0.3423, 0.9055, 0.3414, 0.9603, 0.339, 0.9621, 0.339, 0.8395, 0.5811, 0.9256, 0.5908, 0.9482, 0.5848, 0.9552, 0.5834, 0.9663, 0.5778, 0.9819, 0.5778, 0.9819, 0.5809, 0.9262, 0.5848, 0.9552, 0.5908, 0.9482, 0.5932, 0.9508, 0.5848, 0.9552, 0.5932, 0.9508, 0.5965, 0.9574, 0.5894, 0.9586, 0.5886, 0.9648, 0.5834, 0.9663, 0.3371, 0.4018, 0.3389, 0.3841, 0.3389, 0.4024, 0.337, 0.4864, 0.3389, 0.469, 0.3389, 0.4867, 0.7084, 0.9796, 0.6891, 0.9827, 0.6836, 0.9738, 0.6836, 0.9178, 0.7084, 0.9137, 0.4829, 0.8931, 0.5215, 0.917, 0.5311, 0.9274, 0.5311, 0.9274, 0.4832, 0.8978, 0.8303, 0.731, 0.8349, 0.7456, 0.8165, 0.7465, 0.8163, 0.7462, 0.8163, 0.7462, 0.8151, 0.7457, 0.8149, 0.7438, 0.8145, 0.7457, 0.8055, 0.7431, 0.801, 0.742, 0.7974, 0.7419, 0.7947, 0.7396, 0.7927, 0.7401, 0.7896, 0.7384, 0.7899, 0.7008, 0.8303, 0.731, 0.8032, 0.7762, 0.8001, 0.7596, 0.816, 0.7483, 0.829, 0.753, 0.8291, 0.7931, 0.8163, 0.7462, 0.8165, 0.7465, 0.8166, 0.7468, 0.8165, 0.7471, 0.8164, 0.7474, 0.816, 0.7483, 0.8001, 0.7596, 0.7851, 0.7506, 0.7896, 0.7384, 0.7927, 0.7401, 0.7935, 0.748, 0.7974, 0.7419, 0.8092, 0.7455, 0.8055, 0.7431, 0.8145, 0.7457, 0.8149, 0.7459, 0.8151, 0.7457, 0.4746, 0.8062, 0.4994, 0.8238, 0.4747, 0.8083, 0.8165, 0.7471, 0.8208, 0.748, 0.8164, 0.7474, 0.336, 0.7526, 0.3383, 0.7356, 0.3383, 0.7598, 0.6822, 0.3199, 0.6822, 0.3324, 0.677, 0.3208, 0.7947, 0.7396, 0.7935, 0.748, 0.7927, 0.7401, 0.801, 0.742, 0.8092, 0.7455, 0.7974, 0.7419, 0.9877, 0.1894, 0.9626, 0.1906, 0.9682, 0.1692, 0.9734, 0.1678, 0.9743, 0.1592, 0.9814, 0.1584, 0.9782, 0.152, 0.9756, 0.1447, 0.9659, 0.1117, 0.9877, 0.1107, 0.4758, 0.8926, 0.4744, 0.8687, 0.4829, 0.8931, 0.4832, 0.8978, 0.8291, 0.7931, 0.829, 0.753, 0.8349, 0.7462, 0.8349, 0.7992, 0.8349, 0.7462, 0.829, 0.753, 0.816, 0.7483, 0.8164, 0.7474, 0.8208, 0.748, 0.8166, 0.7468, 0.8165, 0.7465, 0.8349, 0.7456, 0.9659, 0.1117, 0.9756, 0.1447, 0.9697, 0.157, 0.9682, 0.1692, 0.9626, 0.1906, 0.9626, 0.1906, 0.9657, 0.1125, 0.9697, 0.157, 0.9756, 0.1447, 0.9782, 0.152, 0.6569, 0.3239, 0.6569, 0.3332, 0.6491, 0.3333, 0.6516, 0.3266, 0.6456, 0.3231, 0.6468, 0.318, 0.5315, 0.9042, 0.5408, 0.9029, 0.5311, 0.9071, 0.337, 0.4678, 0.3389, 0.4578, 0.3389, 0.469, 0.1829, 0.8988, 0.2024, 0.8982, 0.208, 0.9121, 0.208, 0.993, 0.1829, 0.9938, 0.8633, 0.7049, 0.8074, 0.6535, 0.7936, 0.6338, 0.7936, 0.6338, 0.863, 0.6977, 0.7851, 0.7111, 0.782, 0.7207, 0.7423, 0.7054, 0.7374, 0.7008, 0.2153, 0.6871, 0.2154, 0.709, 0.2019, 0.7222, 0.2154, 0.7167, 0.2157, 0.7795, 0.2119, 0.7917, 0.2158, 0.8028, 0.212, 0.8117, 0.2158, 0.8138, 0.2159, 0.8235, 0.1346, 0.8982, 0.1344, 0.7544, 0.753, 0.7657, 0.7448, 0.7463, 0.742, 0.7126, 0.7764, 0.7312, 0.7851, 0.7872, 0.7374, 0.7008, 0.7423, 0.7054, 0.7418, 0.7067, 0.7417, 0.7076, 0.7419, 0.7092, 0.742, 0.7126, 0.7448, 0.7463, 0.7462, 0.7643, 0.7367, 0.7661, 0.7352, 0.7615, 0.7403, 0.757, 0.7339, 0.7548, 0.7338, 0.7317, 0.731, 0.7437, 0.7323, 0.7145, 0.7334, 0.7129, 0.733, 0.7112, 0.8749, 0.8458, 0.839, 0.8092, 0.8748, 0.8425, 0.7417, 0.7076, 0.7556, 0.7152, 0.7419, 0.7092, 0.731, 0.7437, 0.7338, 0.7317, 0.7323, 0.7495, 0.7339, 0.7548, 0.7403, 0.757, 0.7344, 0.7596, 0.7344, 0.7596, 0.7403, 0.757, 0.7352, 0.7615, 0.7323, 0.7495, 0.7338, 0.7317, 0.7339, 0.7548, 0.0692, 0.9667, 0.04423, 0.9696, 0.04982, 0.9303, 0.05498, 0.9276, 0.0558, 0.9118, 0.0629, 0.9101, 0.05965, 0.8966, 0.05716, 0.8853, 0.04753, 0.8252, 0.0692, 0.8227, 0.7462, 0.7643, 0.7448, 0.7463, 0.753, 0.7657, 0.7533, 0.7693, 0.8074, 0.6535, 0.8074, 0.7649, 0.7931, 0.7767, 0.7936, 0.6338, 0.7822, 0.7216, 0.7764, 0.7312, 0.742, 0.7126, 0.7419, 0.7092, 0.7556, 0.7152, 0.7418, 0.7067, 0.7423, 0.7054, 0.782, 0.7207, 0.04753, 0.8252, 0.05716, 0.8853, 0.05121, 0.906, 0.04982, 0.9303, 0.04423, 0.9696, 0.04423, 0.9696, 0.04727, 0.8267, 0.05121, 0.906, 0.05716, 0.8853, 0.05965, 0.8966, 0.05121, 0.906, 0.05965, 0.8966, 0.0629, 0.9101, 0.0558, 0.9118, 0.05498, 0.9276, 0.04982, 0.9303, 0.7323, 0.7145, 0.726, 0.7131, 0.7334, 0.7129, 0.2159, 0.7124, 0.2019, 0.7222, 0.2154, 0.709, 0.7862, 0.6153, 0.7934, 0.6198, 0.794, 0.6253, 0.7944, 0.6678, 0.7825, 0.6668, 0.795, 0.6261, 0.796, 0.6604, 0.7952, 0.6678, 0.7944, 0.6678, 0.794, 0.6253, 0.9697, 0.5024, 0.9915, 0.5011, 0.9904, 0.6094, 0.9735, 0.6094, 0.9622, 0.9112, 0.9559, 0.9181, 0.955, 0.8986, 0.9537, 0.9206, 0.9355, 0.9406, 0.9329, 0.9379, 0.9288, 0.948, 0.9271, 0.9443, 0.9256, 0.9515, 0.9228, 0.9546, 0.9199, 0.8375, 0.9622, 0.7942, 0.795, 0.6261, 0.7978, 0.622, 0.8097, 0.6294, 0.8151, 0.676, 0.796, 0.6604, 0.8214, 0.6264, 0.8147, 0.6321, 0.8132, 0.6313, 0.813, 0.6306, 0.8117, 0.6304, 0.8097, 0.6294, 0.7978, 0.622, 0.7934, 0.6198, 0.7862, 0.6153, 0.7878, 0.613, 0.7974, 0.6154, 0.7996, 0.6082, 0.811, 0.6177, 0.8081, 0.6085, 0.8171, 0.6209, 0.817, 0.6224, 0.8183, 0.6224, 0.8779, 0.7536, 0.8789, 0.703, 0.8788, 0.7546, 0.336, 0.5518, 0.3381, 0.5043, 0.3381, 0.5524, 0.6858, 0.3199, 0.6858, 0.3363, 0.6822, 0.321, 0.7062, 0.3199, 0.7062, 0.3336, 0.7025, 0.3216, 0.6718, 0.3294, 0.677, 0.318, 0.677, 0.3324, 0.9329, 0.9379, 0.9429, 0.9265, 0.9288, 0.948, 0.7334, 0.973, 0.7084, 0.9755, 0.714, 0.9591, 0.7192, 0.9577, 0.72, 0.9511, 0.7271, 0.9501, 0.7246, 0.9473, 0.7214, 0.9401, 0.7117, 0.9159, 0.7334, 0.9137, 0.7934, 0.6198, 0.7978, 0.622, 0.795, 0.6261, 0.794, 0.6253, 0.9175, 0.6938, 0.884, 0.6608, 0.8759, 0.6342, 0.9195, 0.6764, 0.821, 0.6884, 0.8151, 0.676, 0.8097, 0.6294, 0.8117, 0.6304, 0.8158, 0.6554, 0.8132, 0.6313, 0.8147, 0.6321, 0.8214, 0.6886, 0.7117, 0.9159, 0.7214, 0.9401, 0.7162, 0.9517, 0.714, 0.9591, 0.7084, 0.9755, 0.7084, 0.9755, 0.7115, 0.9165, 0.7162, 0.9517, 0.7214, 0.9401, 0.7246, 0.9473, 0.7162, 0.9517, 0.7246, 0.9473, 0.7271, 0.9501, 0.72, 0.9511, 0.7192, 0.9577, 0.714, 0.9591, 0.3389, 0.3645, 0.3389, 0.3841, 0.3371, 0.3655, 0.339, 0.345, 0.339, 0.3645, 0.3371, 0.3456, 0.474, 0.9278, 0.4936, 0.9274, 0.4991, 0.9356, 0.4991, 0.9833, 0.474, 0.9839, 0.3282, 0.6953, 0.2923, 0.6664, 0.2834, 0.6541, 0.2834, 0.6541, 0.3279, 0.69, 0.09454, 0.9389, 0.1163, 0.9403, 0.1163, 0.9992, 0.09956, 0.9963, 0.6584, 0.9137, 0.6584, 0.8974, 0.667, 0.8898, 0.6584, 0.8917, 0.6585, 0.8449, 0.661, 0.8365, 0.6585, 0.8276, 0.661, 0.8216, 0.6586, 0.8194, 0.6586, 0.8122, 0.7108, 0.7703, 0.7108, 0.8773, 0.189, 0.7995, 0.1857, 0.7864, 0.1847, 0.7592, 0.2053, 0.775, 0.2053, 0.8127, 0.1743, 0.7519, 0.1822, 0.7503, 0.1829, 0.7529, 0.1827, 0.754, 0.1837, 0.7556, 0.1847, 0.7592, 0.1857, 0.7864, 0.1845, 0.799, 0.1755, 0.7993, 0.175, 0.796, 0.1804, 0.7932, 0.1746, 0.7916, 0.1758, 0.7746, 0.1735, 0.7836, 0.1742, 0.762, 0.1751, 0.7606, 0.1743, 0.7594, 0.3354, 0.7981, 0.3124, 0.7769, 0.3354, 0.7957, 0.3354, 0.7957, 0.3124, 0.7769, 0.3357, 0.7923, 0.336, 0.7271, 0.3382, 0.7076, 0.3382, 0.7356, 0.868, 0.8702, 0.8558, 0.8661, 0.8683, 0.8639, 0.7112, 0.3199, 0.7112, 0.3323, 0.7092, 0.3204, 0.661, 0.8365, 0.6598, 0.8646, 0.6585, 0.8276, 0.818, 0.9604, 0.793, 0.9637, 0.7986, 0.9342, 0.8038, 0.932, 0.8046, 0.9202, 0.8117, 0.9186, 0.8085, 0.9089, 0.806, 0.9004, 0.7963, 0.8562, 0.818, 0.8533, 0.1845, 0.799, 0.1857, 0.7864, 0.189, 0.7995, 0.1888, 0.802, 0.2923, 0.6664, 0.2923, 0.7492, 0.2829, 0.7604, 0.2834, 0.6541, 0.2829, 0.7604, 0.2923, 0.7492, 0.336, 0.7844, 0.3357, 0.7923, 0.3124, 0.7769, 0.3354, 0.7981, 0.3352, 0.8038, 0.2828, 0.7615, 0.7963, 0.8562, 0.806, 0.9004, 0.8001, 0.9163, 0.7986, 0.9342, 0.793, 0.9637, 0.793, 0.9637, 0.7961, 0.8573, 0.8001, 0.9163, 0.806, 0.9004, 0.8085, 0.9089, 0.8001, 0.9163, 0.8085, 0.9089, 0.8117, 0.9186, 0.8046, 0.9202, 0.8038, 0.932, 0.7986, 0.9342, 0.6584, 0.8917, 0.667, 0.8898, 0.658, 0.8949, 0.658, 0.8949, 0.667, 0.8898, 0.6584, 0.8974, 0.5243, 0.9835, 0.5047, 0.9839, 0.4991, 0.9757, 0.4991, 0.928, 0.5243, 0.9274, 0.3282, 0.5456, 0.2923, 0.5167, 0.2834, 0.5043, 0.2834, 0.5043, 0.3279, 0.5403, 0.729, 0.6655, 0.7261, 0.6471, 0.7465, 0.6521, 0.7467, 0.6525, 0.7467, 0.6525, 0.7476, 0.653, 0.7478, 0.6545, 0.7482, 0.6531, 0.7561, 0.6559, 0.7609, 0.6574, 0.7645, 0.6578, 0.7677, 0.6601, 0.7695, 0.6594, 0.7737, 0.6608, 0.7825, 0.7008, 0.729, 0.6655, 0.7765, 0.6391, 0.7602, 0.6464, 0.7474, 0.6506, 0.7324, 0.6346, 0.7825, 0.6082, 0.7467, 0.6525, 0.7465, 0.6521, 0.7466, 0.6519, 0.7467, 0.6517, 0.7468, 0.6514, 0.7474, 0.6506, 0.7602, 0.6464, 0.7765, 0.6463, 0.7737, 0.6608, 0.7695, 0.6594, 0.7677, 0.6522, 0.7645, 0.6578, 0.7527, 0.6538, 0.7561, 0.6559, 0.7482, 0.6531, 0.7478, 0.6529, 0.7476, 0.653, 0.3354, 0.6484, 0.3124, 0.6272, 0.3354, 0.646, 0.7467, 0.6517, 0.7431, 0.6495, 0.7468, 0.6514, 0.7561, 0.6559, 0.7527, 0.6538, 0.7609, 0.6574, 0.7645, 0.6578, 0.7677, 0.6522, 0.7677, 0.6601, 0.7677, 0.6601, 0.7677, 0.6522, 0.7695, 0.6594, 0.7609, 0.6574, 0.7527, 0.6538, 0.7645, 0.6578, 0.8429, 0.9604, 0.818, 0.9637, 0.8235, 0.9342, 0.8287, 0.932, 0.8295, 0.9202, 0.8366, 0.9186, 0.8335, 0.9089, 0.8309, 0.9004, 0.8213, 0.8562, 0.8429, 0.8533, 0.7765, 0.6463, 0.7602, 0.6464, 0.7765, 0.6391, 0.7805, 0.6389, 0.2923, 0.5167, 0.2923, 0.5995, 0.2829, 0.6107, 0.2834, 0.5043, 0.726, 0.6461, 0.7324, 0.6346, 0.7474, 0.6506, 0.7468, 0.6514, 0.7431, 0.6495, 0.7466, 0.6519, 0.7465, 0.6521, 0.7261, 0.6471, 0.8213, 0.8562, 0.8309, 0.9004, 0.825, 0.9163, 0.8235, 0.9342, 0.818, 0.9637, 0.818, 0.9637, 0.821, 0.8573, 0.825, 0.9163, 0.8309, 0.9004, 0.8335, 0.9089, 0.825, 0.9163, 0.8335, 0.9089, 0.8366, 0.9186, 0.8295, 0.9202, 0.8287, 0.932, 0.8235, 0.9342, 0.7112, 0.8917, 0.7198, 0.8898, 0.7108, 0.8949, 0.7108, 0.8949, 0.7198, 0.8898, 0.7112, 0.8974, 0.7585, 0.9729, 0.739, 0.974, 0.7334, 0.9655, 0.7334, 0.9152, 0.7585, 0.9137, 0.616, 0.8114, 0.6494, 0.7814, 0.6577, 0.7802, 0.6577, 0.7802, 0.6162, 0.8174, 0.123, 0.7503, 0.1289, 0.76, 0.13, 0.7784, 0.1222, 0.7838, 0.2645, 0.7332, 0.2645, 0.7511, 0.2564, 0.744, 0.2645, 0.7574, 0.2646, 0.8086, 0.2624, 0.8136, 0.2647, 0.8276, 0.2624, 0.83, 0.2647, 0.8365, 0.2647, 0.8445, 0.2159, 0.8012, 0.2159, 0.6871, 0.1734, 0.8058, 0.1617, 0.8043, 0.1359, 0.7842, 0.1342, 0.7654, 0.1677, 0.7789, 0.1222, 0.7838, 0.13, 0.7784, 0.1314, 0.7801, 0.1322, 0.7812, 0.1334, 0.7821, 0.1359, 0.7842, 0.1617, 0.8043, 0.1735, 0.8179, 0.1682, 0.8276, 0.1646, 0.8249, 0.1634, 0.8153, 0.1603, 0.8217, 0.1416, 0.8038, 0.1502, 0.8162, 0.1302, 0.7951, 0.1297, 0.7929, 0.1282, 0.7924, 0.6088, 0.7154, 0.6303, 0.6991, 0.6089, 0.7182, 0.1322, 0.7812, 0.1321, 0.771, 0.1334, 0.7821, 0.336, 0.6745, 0.3381, 0.6484, 0.3381, 0.6796, 0.09408, 0.8394, 0.08217, 0.8421, 0.09454, 0.8367, 0.09454, 0.8367, 0.08217, 0.8421, 0.09404, 0.8306, 0.2624, 0.8136, 0.263, 0.7821, 0.2647, 0.8276, 0.1735, 0.764, 0.1686, 0.775, 0.1566, 0.7684, 0.1569, 0.7661, 0.1518, 0.7642, 0.1526, 0.7612, 0.1489, 0.762, 0.1437, 0.7614, 0.1289, 0.76, 0.123, 0.7503, 0.6097, 0.8247, 0.6087, 0.7938, 0.616, 0.8114, 0.6162, 0.8174, 0.1677, 0.7789, 0.1342, 0.7654, 0.1292, 0.7602, 0.1684, 0.7752, 0.1292, 0.7602, 0.1342, 0.7654, 0.1359, 0.7842, 0.1334, 0.7821, 0.1321, 0.771, 0.1314, 0.7801, 0.13, 0.7784, 0.1289, 0.76, 0.1289, 0.76, 0.1437, 0.7614, 0.1502, 0.7658, 0.1566, 0.7684, 0.1686, 0.775, 0.1684, 0.7752, 0.1292, 0.7602, 0.1502, 0.7658, 0.1437, 0.7614, 0.1489, 0.762, 0.1502, 0.7658, 0.1489, 0.762, 0.1526, 0.7612, 0.1518, 0.7642, 0.1569, 0.7661, 0.1566, 0.7684, 0.2645, 0.7574, 0.2564, 0.744, 0.2647, 0.7534, 0.2647, 0.7534, 0.2564, 0.744, 0.2645, 0.7511, 0.2828, 0.4429, 0.3072, 0.4376, 0.3176, 0.4453, 0.337, 0.4975, 0.3056, 0.5043, 0.3202, 0.4402, 0.3358, 0.4823, 0.337, 0.4975, 0.337, 0.4975, 0.3176, 0.4453, 0.01743, 0.7977, 0.003694, 0.8052, 0.0, 0.7731, 0.008489, 0.7787, 0.008489, 0.7787, 0.01165, 0.7792, 0.01487, 0.7828, 0.01483, 0.7795, 0.03106, 0.7824, 0.03452, 0.7842, 0.03846, 0.7841, 0.04128, 0.7859, 0.04236, 0.7851, 0.04578, 0.786, 0.06094, 0.8206, 0.01743, 0.7977, 0.04441, 0.766, 0.03081, 0.7677, 0.006544, 0.7683, 0.02503, 0.7503, 0.06094, 0.752, 0.008489, 0.7787, 0.0, 0.7731, 0.00201, 0.7709, 0.003526, 0.7706, 0.004263, 0.7695, 0.006544, 0.7683, 0.03081, 0.7677, 0.04404, 0.7725, 0.04578, 0.786, 0.04236, 0.7851, 0.03906, 0.7759, 0.03848, 0.7841, 0.02341, 0.7783, 0.03106, 0.7824, 0.01483, 0.7795, 0.01267, 0.7787, 0.01165, 0.7792, 0.328, 0.3493, 0.337, 0.3787, 0.327, 0.3516, 0.003526, 0.7706, 0.001081, 0.7597, 0.004263, 0.7695, 0.2901, 0.4144, 0.3008, 0.397, 0.2897, 0.4229, 0.2863, 0.4295, 0.3027, 0.4296, 0.2864, 0.4359, 0.2905, 0.8507, 0.2828, 0.8616, 0.2892, 0.8487, 0.2902, 0.8644, 0.2871, 0.893, 0.289, 0.8562, 0.06094, 0.8206, 0.0491, 0.8339, 0.0395, 0.8245, 0.04128, 0.8214, 0.03667, 0.8184, 0.03976, 0.8145, 0.03405, 0.8135, 0.0289, 0.8132, 0.003694, 0.8052, 0.01743, 0.7977, 0.04404, 0.7725, 0.03081, 0.7677, 0.04441, 0.766, 0.0471, 0.7669, 0.2661, 0.7647, 0.2647, 0.6937, 0.2723, 0.6871, 0.2723, 0.7758, 0.0, 0.8851, 0.006296, 0.8771, 0.04313, 0.9104, 0.04357, 0.9167, 0.02471, 0.9024, 0.04391, 0.9214, 0.04423, 0.9259, 6.294e-05, 0.8859, 0.8756, 0.8566, 0.895, 0.8974, 0.8911, 0.9075, 0.8909, 0.9225, 0.8883, 0.9446, 0.8883, 0.9446, 0.8754, 0.8574, 0.8911, 0.9075, 0.895, 0.8974, 0.9008, 0.9049, 0.8911, 0.9075, 0.9008, 0.9049, 0.9052, 0.9149, 0.8963, 0.9133, 0.8971, 0.9228, 0.8909, 0.9225, 0.01483, 0.7795, 0.01487, 0.7828, 0.01267, 0.7787, 0.3371, 0.4289, 0.3387, 0.4207, 0.3387, 0.4312, 0.9617, 0.789, 0.9802, 0.7387, 0.9858, 0.789, 0.6751, 0.1346, 0.6668, 0.25, 0.6456, 0.1953, 0.6084, 0.9852, 0.6307, 0.9409, 0.6307, 0.9983, 0.1344, 0.9517, 0.1578, 0.8982, 0.1829, 0.9517])
me_cube_001.materials.append(mat_material_006)
me_cube_001.update()
me_cube_021 = bpy.data.meshes.new('Cube.021')
me_cube_021.from_pydata([(-1.0, -1.0, 0.6667), (-1.0, 1.0, 0.6667), (1.0, -1.0, 0.6667), (1.0, 1.0, 0.6667), (-1.197, 1.197, 0.5292), (-1.197, -1.197, 0.5292), (1.197, 1.197, 0.5292), (1.197, -1.197, 0.5292), (-1.197, 1.197, 0.3297), (-1.197, -1.197, 0.3297), (1.197, 1.197, 0.3297), (1.197, -1.197, 0.3297), (-1.273, 1.273, 0.1766), (-1.273, -1.273, 0.1766), (1.273, 1.273, 0.1766), (1.273, -1.273, 0.1766), (-1.273, 1.273, -0.03556), (-1.273, -1.273, -0.03556), (1.273, 1.273, -0.03556), (1.273, -1.273, -0.03556), (-0.3317, -1.0, 2.667), (-1.0, -1.0, 1.998), (-1.0, 1.0, 1.998), (-0.3317, 1.0, 2.667), (1.0, -1.0, 1.998), (0.3317, -1.0, 2.667), (0.3317, 1.0, 2.667), (1.0, 1.0, 1.998), (1.0, 1.0, 1.531), (1.0, 1.0, 1.454), (0.7327, 0.9484, 1.525), (0.9631, 0.6133, 1.378), (0.9631, 0.9484, 1.494), (-1.0, 1.0, 1.445), (-1.0, 1.0, 1.199), (-0.8381, 0.7867, 1.238), (-0.9215, 0.6014, 1.267), (-0.9215, 0.7867, 1.305), (0.1014, 1.0, 2.667), (-0.1024, 1.0, 2.667), (-0.04491, 0.8088, 2.536), (0.01274, 0.1392, 2.656), (-0.001629, 0.8088, 2.656), (-0.6587, 1.0, 2.34), (-0.711, 1.0, 2.287), (-0.6851, 0.4787, 2.271), (-0.5576, 0.8821, 2.124), (-0.6832, 0.9455, 2.279), (0.2271, 1.273, -0.03556), (-0.01022, 1.273, -0.03556), (0.1589, 1.154, 0.09503), (0.06297, 0.8776, -0.006266), (0.1073, 1.154, -0.006266), (-0.2636, 1.145, 0.4945), (-0.3958, 1.197, 0.454), (-0.3494, 1.145, 0.3846), (-0.2064, 1.197, 0.4174), (1.0, -1.0, 1.417), (1.0, -1.0, 1.512), (0.6053, -0.9014, 1.243), (1.0, -0.9014, 1.468)], [], [(26, 38, 41, 39, 23, 20, 25), (3, 29, 31, 28, 27, 24, 58, 60, 57, 2), (0, 21, 22, 33, 36, 34, 1), (1, 3, 6, 4), (1, 34, 35, 33, 22, 44, 46, 43, 23, 39, 40, 38, 26, 27, 28, 30, 29, 3), (7, 5, 9, 11), (0, 1, 4, 5), (3, 2, 7, 6), (2, 0, 5, 7), (10, 11, 15, 14), (4, 54, 55, 56, 10, 8), (6, 7, 11, 10), (5, 4, 8, 9), (13, 12, 16, 17), (9, 8, 12, 13), (11, 9, 13, 15), (8, 10, 14, 12), (16, 49, 51, 48, 18, 19, 17), (15, 13, 17, 19), (12, 14, 18, 48, 50, 49, 16), (14, 15, 19, 18), (20, 23, 43, 45, 44, 22, 21), (26, 25, 24, 27), (2, 57, 59, 58, 24, 25, 20, 21, 0), (29, 30, 32), (28, 31, 32), (32, 30, 28), (32, 31, 29), (33, 35, 37), (34, 36, 37), (37, 35, 34), (37, 36, 33), (38, 40, 42), (39, 41, 42), (42, 40, 39), (42, 41, 38), (44, 45, 47), (43, 46, 47), (47, 45, 43), (47, 46, 44), (49, 50, 52), (48, 51, 52), (52, 51, 49), (52, 50, 48), (10, 56, 53, 54, 4, 6), (53, 56, 55), (53, 55, 54), (58, 59, 60), (60, 59, 57)])
_uv = me_cube_021.uv_layers.new(name='UVMap')
_uv.uv.foreach_set('vector', [-0.1217, 1.168, -0.1714, 1.168, -0.1907, 0.9822, -0.2154, 1.168, -0.2649, 1.168, -0.2649, 0.7358, -0.1217, 0.7358, 0.1677, 0.2895, 0.1677, 0.4588, 0.08408, 0.4433, 0.1677, 0.4752, 0.1677, 0.5757, -0.2649, 0.5757, -0.2649, 0.4712, -0.2436, 0.4619, -0.2649, 0.4507, -0.2649, 0.2895, 0.3936, 0.4458, 0.2719, 0.5319, 0.1956, 0.4882, 0.1952, 0.4737, 0.2186, 0.4544, 0.1985, 0.4454, 0.1916, 0.4146, 0.1916, 0.4146, 0.02732, 0.4187, 0.005465, 0.392, 0.1939, 0.3961, 0.1916, 0.4146, 0.1985, 0.4454, 0.1965, 0.4522, 0.1952, 0.4737, 0.1956, 0.4882, 0.1879, 0.4987, 0.1772, 0.4965, 0.1859, 0.5035, 0.1801, 0.5182, 0.1767, 0.5248, 0.1717, 0.5268, 0.168, 0.5344, 0.1588, 0.5381, 0.08496, 0.5499, 0.05507, 0.511, 0.07637, 0.4953, 0.04767, 0.4971, 0.02732, 0.4187, 0.9233, -0.2473, 0.9233, 0.2706, 0.8804, 0.2706, 0.8804, -0.2473, 0.3936, 0.4458, 0.1916, 0.4146, 0.1939, 0.3961, 0.4209, 0.4245, 0.7595, 0.2116, 0.7595, -0.221, 0.8001, -0.2638, 0.8001, 0.2541, 0.4048, 0.7287, 0.3936, 0.4458, 0.4209, 0.4245, 0.433, 0.7503, 1.004, -0.2473, 1.004, 0.2706, 0.9689, 0.287, 0.9689, -0.2638, 0.1939, 0.3961, 0.1384, 0.3856, 0.1341, 0.3801, 0.1227, 0.3834, 0.006381, 0.3681, 0.1959, 0.3787, 1.047, -0.2473, 1.047, 0.2706, 1.004, 0.2706, 1.004, -0.2473, 0.4209, 0.4245, 0.1939, 0.3961, 0.1959, 0.3787, 0.4234, 0.398, 0.4318, 0.3824, 0.1969, 0.3662, 0.1983, 0.3528, 0.433, 0.3568, 0.4234, 0.398, 0.1959, 0.3787, 0.1969, 0.3662, 0.4318, 0.3824, 0.8804, -0.2473, 0.8804, 0.2706, 0.8457, 0.287, 0.8457, -0.2638, 0.1959, 0.3787, 0.006381, 0.3681, 0.0, 0.3507, 0.1969, 0.3662, 0.1983, 0.3528, 0.1309, 0.3404, 0.127, 0.3013, 0.0979, 0.3377, 0.02826, 0.3275, 0.08973, 0.006144, 0.433, 0.3568, 0.8457, -0.2638, 0.8457, 0.287, 0.8001, 0.287, 0.8001, -0.2638, 0.1969, 0.3662, 0.0, 0.3507, 0.02826, 0.3275, 0.0979, 0.3377, 0.1075, 0.3472, 0.1309, 0.3404, 0.1983, 0.3528, 0.0, 0.3507, 0.05265, 0.0, 0.08973, 0.006144, 0.02826, 0.3275, 0.2365, 0.567, 0.1801, 0.5182, 0.1859, 0.5035, 0.2048, 0.5145, 0.1879, 0.4987, 0.1956, 0.4882, 0.2719, 0.5319, 0.1588, 0.5381, 0.2152, 0.6049, 0.2154, 0.6858, 0.08496, 0.5499, 0.4048, 0.7287, 0.3153, 0.7383, 0.3308, 0.6875, 0.2725, 0.7177, 0.2154, 0.6858, 0.2152, 0.6049, 0.2365, 0.567, 0.2719, 0.5319, 0.3936, 0.4458, 0.04767, 0.4971, 0.07637, 0.4953, 0.05003, 0.5049, 0.05507, 0.511, 0.004583, 0.5043, 0.05003, 0.5049, 0.05003, 0.5049, 0.07637, 0.4953, 0.05507, 0.511, 0.05003, 0.5049, 0.004583, 0.5043, 0.04767, 0.4971, 0.1952, 0.4737, 0.1965, 0.4522, 0.2053, 0.4577, 0.2866, 0.3661, 0.3721, 0.3845, 0.3321, 0.3924, 0.2053, 0.4577, 0.1965, 0.4522, 0.1985, 0.4454, 0.2053, 0.4577, 0.2186, 0.4544, 0.1952, 0.4737, 0.168, 0.5344, 0.1717, 0.5268, 0.1763, 0.5323, -0.2154, 1.168, -0.1907, 0.9822, -0.1938, 1.127, 0.1763, 0.5323, 0.1717, 0.5268, 0.1767, 0.5248, -0.1938, 1.127, -0.1907, 0.9822, -0.1714, 1.168, 0.2833, 0.2895, 0.2833, 0.4024, 0.278, 0.3016, 0.1859, 0.5035, 0.1772, 0.4965, 0.1877, 0.5006, 0.1877, 0.5006, 0.2048, 0.5145, 0.1859, 0.5035, 0.1877, 0.5006, 0.1772, 0.4965, 0.1879, 0.4987, 0.1309, 0.3404, 0.1075, 0.3472, 0.1148, 0.3334, 0.05807, -0.2612, 0.02335, -0.1768, 0.0329, -0.2363, 0.1148, 0.3334, 0.127, 0.3013, 0.1309, 0.3404, 0.1148, 0.3334, 0.1075, 0.3472, 0.0979, 0.3377, 0.006381, 0.3681, 0.1227, 0.3834, 0.1277, 0.3896, 0.1384, 0.3856, 0.1939, 0.3961, 0.005465, 0.392, 0.1277, 0.3896, 0.1227, 0.3834, 0.1341, 0.3801, 0.1277, 0.3896, 0.1341, 0.3801, 0.1384, 0.3856, 0.2638, 0.2895, 0.2638, 0.3818, 0.2438, 0.2943, 0.2224, 0.3779, 0.2256, 0.2895, 0.2438, 0.3779])
me_cube_021.materials.append(mat_material_006)
me_cube_021.update()
me_cube_002 = bpy.data.meshes.new('Cube.002')
me_cube_002.from_pydata([(-2.257, 1.0, 0.5683), (-2.257, -1.0, 0.5683), (-3.819, 1.0, 0.7845), (-3.819, -1.0, 0.7845), (-1.905, 1.0, 1.561), (-3.468, -1.0, 1.777), (-3.237, -1.0, 2.428), (-1.905, -1.0, 1.561), (-3.237, 1.0, 2.428), (-3.468, 1.0, 1.777), (-3.382, 1.0, 1.479), (-2.184, 1.0, 1.313), (-3.055, 1.0, 2.402), (-1.857, 1.0, 2.237), (-3.382, 0.8481, 1.479), (-2.184, 0.8481, 1.313), (-3.055, 0.8481, 2.402), (-1.857, 0.8481, 2.237), (-1.782, 1.0, 2.551), (-1.661, 1.0, 2.25), (-1.746, 1.0, 2.542), (-1.714, 1.0, 2.524), (-1.686, 1.0, 2.5), (-1.665, 1.0, 2.468), (-1.65, 1.0, 2.431), (-1.722, 0.963, 2.358), (-1.641, 1.0, 2.344), (-1.648, 1.0, 2.297), (-1.661, -1.0, 2.25), (-1.782, -1.0, 2.551), (-1.648, -1.0, 2.297), (-1.641, -1.0, 2.344), (-1.642, -1.0, 2.389), (-1.65, -1.0, 2.431), (-1.665, -1.0, 2.468), (-1.686, -1.0, 2.5), (-1.714, -1.0, 2.524), (-1.746, -1.0, 2.542), (-3.223, 1.0, 2.466), (-2.91, 1.0, 2.707), (-3.203, 1.0, 2.513), (-3.177, 1.0, 2.557), (-3.146, 1.0, 2.598), (-3.111, 1.0, 2.633), (-3.072, 1.0, 2.663), (-3.032, 1.0, 2.686), (-2.99, 1.0, 2.701), (-2.95, 1.0, 2.708), (-2.91, -1.0, 2.707), (-3.223, -1.0, 2.466), (-2.95, -1.0, 2.708), (-2.99, -1.0, 2.701), (-3.032, -1.0, 2.686), (-3.072, -1.0, 2.663), (-3.111, -1.0, 2.633), (-3.146, -1.0, 2.598), (-3.177, -1.0, 2.557), (-3.203, -1.0, 2.513), (-2.448, 0.8481, 1.35), (-2.49, 1.0, 1.356), (-2.37, 1.0, 1.339), (-2.486, 1.0, 1.327), (-2.05, 1.0, 1.153), (-2.098, 1.014, 1.055), (-2.134, 0.9832, 1.216), (-2.104, 0.5776, 1.096), (-2.096, 0.9693, 1.119), (-3.094, 1.0, 2.646), (-3.074, 0.8978, 2.644), (-3.046, 0.9894, 2.635), (-3.133, 1.0, 2.182), (-3.178, 1.0, 2.056), (-3.221, 0.8864, 2.186), (-3.164, 1.0, 2.162), (-3.225, 0.9115, 2.15), (-3.139, 0.8864, 2.166), (-3.159, 0.9115, 2.11), (-3.674, 1.0, 1.194), (-3.735, 1.0, 1.022), (-3.713, 0.6867, 1.084), (-3.416, 0.8979, 1.266), (-3.677, 0.7104, 1.087), (-3.642, 0.8927, 1.123), (-1.642, 0.6567, 2.389), (-3.326, -1.0, 2.177), (-3.308, -1.0, 2.227), (-3.077, -0.8668, 2.115), (-3.317, -0.8668, 2.201), (-1.943, -1.0, 1.454), (-1.975, -1.0, 1.365), (-2.243, -0.7691, 1.24), (-1.96, -0.7715, 1.407), (-3.949, 1.14, 0.7429), (-3.949, -1.14, 0.7429), (-2.167, -1.14, 0.4964), (-2.167, 1.14, 0.4964), (-3.973, 1.14, 0.6733), (-3.973, -1.14, 0.6733), (-2.192, -1.14, 0.4268), (-2.192, 1.14, 0.4268), (-4.077, 1.251, 0.6361), (-4.077, -1.251, 0.6361), (-2.123, -1.251, 0.3658), (-2.123, 1.251, 0.3658), (-4.104, 1.251, 0.5598), (-4.104, -1.251, 0.5598), (-2.15, -1.251, 0.2895), (-2.15, 1.251, 0.2895)], [], [(28, 30, 31, 32, 33, 34, 35, 36, 37, 29, 48, 50, 51, 52, 53, 54, 55, 56, 57, 49, 6, 85, 86, 84, 5, 3, 1, 89, 90, 88, 7), (10, 59, 61, 60, 11, 4, 62, 64, 63, 0, 2, 78, 80, 77, 9), (8, 38, 40, 41, 42, 43, 67, 69, 44, 45, 46, 47, 39, 18, 20, 21, 22, 23, 24, 25, 26, 27, 19, 4, 11, 13, 12, 70, 72, 73, 74, 71, 10, 9), (0, 63, 65, 62, 4, 7, 88, 91, 89, 1), (3, 5, 9, 77, 81, 79, 78, 2), (5, 84, 87, 85, 6, 8, 9), (6, 49, 38, 8), (12, 13, 17, 16), (4, 19, 28, 7), (14, 16, 17, 15, 58), (11, 60, 58, 15), (10, 71, 76, 75, 70, 12, 16, 14), (13, 11, 15, 17), (18, 29, 37, 20), (20, 37, 36, 21), (21, 36, 35, 22), (22, 35, 34, 23), (23, 34, 33, 24), (24, 83, 25), (25, 83, 26), (26, 31, 30, 27), (27, 30, 28, 19), (48, 39, 47, 50), (50, 47, 46, 51), (51, 46, 45, 52), (52, 45, 44, 53), (53, 44, 68, 67, 43, 54), (54, 43, 42, 55), (55, 42, 41, 56), (56, 41, 40, 57), (57, 40, 38, 49), (18, 39, 48, 29), (59, 10, 14, 58), (59, 58, 60, 61), (63, 64, 66), (62, 65, 66), (66, 65, 63), (66, 64, 62), (67, 68, 69), (69, 68, 44), (71, 74, 76), (75, 72, 70), (76, 74, 73, 72, 75), (78, 79, 81, 82), (77, 80, 82), (82, 81, 77), (82, 80, 78), (83, 24, 33, 32), (26, 83, 32, 31), (84, 86, 87), (87, 86, 85), (88, 90, 91), (91, 90, 89), (0, 1, 94, 95), (3, 2, 92, 93), (94, 93, 97, 98), (92, 95, 99, 96), (97, 96, 100, 101), (95, 94, 98, 99), (96, 99, 103, 100), (97, 101, 102, 98), (93, 92, 96, 97), (3, 93, 94, 1), (99, 98, 102, 103), (100, 103, 107, 104), (102, 101, 105, 106), (104, 107, 106, 105), (2, 0, 95, 92), (101, 100, 104, 105), (103, 102, 106, 107)])
me_cube_002.polygons.foreach_set('material_index', [0, 0, 0, 0, 0, 0, 0, 0, 0, 1, 0, 0, 0, 0, 0, 0, 0, 0, 0, 0, 0, 0, 0, 0, 0, 0, 0, 0, 0, 0, 0, 0, 0, 0, 0, 0, 0, 0, 0, 0, 0, 0, 0, 0, 0, 0, 0, 0, 0, 0, 0, 0, 0, 0, 0, 0, 0, 0, 0, 0, 0, 0, 0, 0, 0, 0, 0, 0, 0, 0])
_uv = me_cube_002.uv_layers.new(name='UVMap')
_uv.uv.foreach_set('vector', [0.258, 0.7439, 0.2574, 0.7521, 0.2558, 0.7599, 0.2532, 0.7669, 0.2496, 0.773, 0.2452, 0.7781, 0.2401, 0.7818, 0.2344, 0.7842, 0.2284, 0.7851, 0.2222, 0.7846, 0.03582, 0.7462, 0.0296, 0.7442, 0.02357, 0.7408, 0.01791, 0.7361, 0.0128, 0.7302, 0.008381, 0.7234, 0.004799, 0.7158, 0.00216, 0.7077, 0.0005443, 0.6993, 0.0, 0.6908, 0.0, 0.684, 0.0, 0.6484, 0.04261, 0.6437, 0.0, 0.6395, 0.0, 0.5687, 0.0, 0.3929, 0.258, 0.4459, 0.258, 0.587, 0.2228, 0.5525, 0.258, 0.6029, 0.258, 0.6218, 0.7811, 0.2223, 0.7711, 0.2869, 0.7689, 0.2876, 0.7729, 0.2973, 0.7764, 0.3152, 0.799, 0.3279, 0.7686, 0.3282, 0.7696, 0.3214, 0.7572, 0.3269, 0.7079, 0.3255, 0.7317, 0.1899, 0.747, 0.1952, 0.7637, 0.2181, 0.7656, 0.2059, 0.8047, 0.2137, 0.8472, 0.2287, 0.8496, 0.2293, 0.8525, 0.2301, 0.8553, 0.2312, 0.8579, 0.2325, 0.8608, 0.2329, 0.8623, 0.2333, 0.8651, 0.2375, 0.8688, 0.2373, 0.8691, 0.2399, 0.8697, 0.2422, 0.87, 0.2443, 0.8699, 0.2462, 0.869, 0.3285, 0.8683, 0.3305, 0.8663, 0.3322, 0.8643, 0.3335, 0.8623, 0.3344, 0.8602, 0.3351, 0.855, 0.3313, 0.8524, 0.3352, 0.85, 0.335, 0.8469, 0.3344, 0.799, 0.3279, 0.7764, 0.3152, 0.8456, 0.3211, 0.847, 0.2414, 0.8366, 0.2371, 0.2081, 0.7503, 0.2081, 0.7608, 0.2053, 0.7524, 0.8176, 0.2311, 0.7811, 0.2223, 0.8047, 0.2137, 0.7079, 0.3255, 0.7572, 0.3269, 0.7614, 0.3639, 0.7686, 0.3282, 0.799, 0.3279, 0.8176, 0.482, 0.8092, 0.4831, 0.8031, 0.4665, 0.8025, 0.4862, 0.7318, 0.4979, 0.7848, 0.06356, 0.8464, 0.08646, 0.8047, 0.2137, 0.7656, 0.2059, 0.7608, 0.1836, 0.7596, 0.1799, 0.747, 0.1952, 0.7317, 0.1899, 0.8464, 0.08646, 0.8728, 0.09522, 0.8716, 0.104, 0.8762, 0.09611, 0.8899, 0.1007, 0.8472, 0.2287, 0.8047, 0.2137, 0.02439, 0.05362, 0.02439, 0.04685, 0.3584, 0.04685, 0.3584, 0.05362, 0.847, 0.2414, 0.8456, 0.3211, 0.835, 0.3117, 0.8407, 0.246, 0.799, 0.3279, 0.8469, 0.3344, 0.8748, 0.4678, 0.8176, 0.482, 0.7892, 0.2333, 0.8407, 0.246, 0.835, 0.3117, 0.7864, 0.3055, 0.7839, 0.2888, 0.7764, 0.3152, 0.7729, 0.2973, 0.7839, 0.2888, 0.7864, 0.3055, 0.7811, 0.2223, 0.8176, 0.2311, 0.8228, 0.237, 0.8286, 0.24, 0.8366, 0.2371, 0.847, 0.2414, 0.8407, 0.246, 0.7892, 0.2333, 0.8456, 0.3211, 0.7764, 0.3152, 0.7864, 0.3055, 0.835, 0.3117, 0.7784, 0.0002897, 0.7784, 0.3343, 0.7722, 0.3343, 0.7722, 0.0002865, 0.8683, 0.3305, 0.8979, 0.4628, 0.8953, 0.4633, 0.8663, 0.3322, 0.8663, 0.3322, 0.8953, 0.4633, 0.8928, 0.4639, 0.8643, 0.3335, 0.8643, 0.3335, 0.8928, 0.4639, 0.8902, 0.4645, 0.8623, 0.3344, 0.8623, 0.3344, 0.8902, 0.4645, 0.8868, 0.4652, 0.8602, 0.3351, 0.8602, 0.3351, 0.8604, 0.3531, 0.855, 0.3313, 0.855, 0.3313, 0.8604, 0.3531, 0.8524, 0.3352, 0.8524, 0.3352, 0.8814, 0.4664, 0.8781, 0.4671, 0.85, 0.335, 0.85, 0.335, 0.8781, 0.4671, 0.8748, 0.4678, 0.8469, 0.3344, 0.9681, 0.3341, 0.9681, 0.0001014, 0.9745, 8.565e-05, 0.9745, 0.3341, 0.9745, 0.3341, 0.9745, 8.565e-05, 0.981, 5.15e-05, 0.981, 0.334, 0.981, 0.334, 0.981, 5.15e-05, 0.9872, 0.0, 0.9872, 0.334, 0.02439, 0.0, 0.3584, 0.0, 0.3584, 0.006337, 0.02439, 0.006337, 0.9296, 0.001386, 0.8688, 0.2373, 0.869, 0.2235, 0.8623, 0.2333, 0.8608, 0.2329, 0.9245, 0.0, 0.02439, 0.01357, 0.3584, 0.01357, 0.3584, 0.02149, 0.02439, 0.02149, 0.02439, 0.02149, 0.3584, 0.02149, 0.3584, 0.02984, 0.02439, 0.02984, 0.8976, 0.123, 0.8553, 0.2312, 0.8525, 0.2301, 0.8949, 0.1219, 0.02439, 0.03839, 0.3584, 0.03839, 0.3584, 0.04685, 0.02439, 0.04685, 0.7784, 0.0002897, 0.9681, 0.0001014, 0.9681, 0.3341, 0.7784, 0.3343, 0.258, 0.5429, 0.258, 0.3929, 0.2834, 0.3929, 0.2834, 0.5499, 0.7711, 0.2869, 0.7839, 0.2888, 0.7729, 0.2973, 0.7689, 0.2876, 0.7572, 0.3269, 0.7696, 0.3214, 0.7631, 0.3282, 0.7686, 0.3282, 0.7614, 0.3639, 0.7631, 0.3282, 0.7631, 0.3282, 0.7614, 0.3639, 0.7572, 0.3269, 0.7631, 0.3282, 0.7696, 0.3214, 0.7686, 0.3282, 0.8623, 0.2333, 0.869, 0.2235, 0.8651, 0.2375, 0.8651, 0.2375, 0.869, 0.2235, 0.8688, 0.2373, 0.8176, 0.2311, 0.6497, 0.3014, 0.8228, 0.237, 0.8286, 0.24, 0.5602, 0.3374, 0.8366, 0.2371, 0.8228, 0.237, 0.6497, 0.3014, 0.7101, 0.5208, 0.5602, 0.3374, 0.8286, 0.24, 0.747, 0.1952, 0.7596, 0.1799, 0.7608, 0.1836, 0.7585, 0.1989, 0.7656, 0.2059, 0.7637, 0.2181, 0.7585, 0.1989, 0.7585, 0.1989, 0.7608, 0.1836, 0.7656, 0.2059, 0.7585, 0.1989, 0.7637, 0.2181, 0.747, 0.1952, 0.8604, 0.3531, 0.8602, 0.3351, 0.8868, 0.4652, 0.8842, 0.4658, 0.8524, 0.3352, 0.8604, 0.3531, 0.8842, 0.4658, 0.8814, 0.4664, 0.379, 0.7394, 0.379, 0.7877, 0.3595, 0.7501, 0.3595, 0.7394, 0.3606, 0.6972, 0.3818, 0.7394, 0.5698, 0.7659, 0.5698, 0.8229, 0.5428, 0.7931, 0.8031, 0.4665, 0.8305, 0.4713, 0.8025, 0.4862, 0.7079, 0.3255, 0.7318, 0.4979, 0.7204, 0.5157, 0.6972, 0.3221, 0.02439, 0.3433, 0.3584, 0.3433, 0.371, 0.3566, 0.01179, 0.3566, 0.2697, 0.8799, 0.2697, 0.5967, 0.281, 0.5943, 0.281, 0.8776, 0.716, 0.1731, 0.6972, 0.3221, 0.6911, 0.3216, 0.7111, 0.1714, 0.01179, 0.3682, 0.371, 0.3682, 0.3828, 0.3805, 0.0, 0.3805, 0.6972, 0.3221, 0.7204, 0.5157, 0.7152, 0.5163, 0.6911, 0.3216, 0.7111, 0.1714, 0.6911, 0.3216, 0.6829, 0.319, 0.6982, 0.1586, 0.2697, 0.8848, 0.258, 0.8953, 0.258, 0.5943, 0.2697, 0.6024, 0.7683, 0.02221, 0.716, 0.1731, 0.7111, 0.1714, 0.7635, 0.02051, 0.9152, 0.497, 0.9296, 0.5146, 0.7204, 0.5157, 0.7318, 0.4979, 0.6911, 0.3216, 0.7152, 0.5163, 0.7059, 0.5303, 0.6829, 0.319, 0.6982, 0.1586, 0.6829, 0.319, 0.6766, 0.3186, 0.6896, 0.156, 0.3595, 0.6972, 0.3595, 0.3954, 0.3717, 0.3929, 0.3717, 0.6947, 0.6896, 0.156, 0.6766, 0.3186, 0.6968, 0.5312, 0.433, 0.3929, 0.7317, 0.1899, 0.7079, 0.3255, 0.6972, 0.3221, 0.716, 0.1731, 0.0, 0.3805, 0.3828, 0.3805, 0.3828, 0.3929, 1.192e-07, 0.3929, 0.6829, 0.319, 0.7059, 0.5303, 0.6968, 0.5312, 0.6766, 0.3186])
me_cube_002.materials.append(mat_material_006)
me_cube_002.materials.append(mat_material_006)
me_cube_002.update()
me_untitled_1 = bpy.data.meshes.new('Untitled-1')
me_untitled_1.from_pydata([(-0.5, -0.5, 0.0), (0.5, -0.5, 0.0), (-0.5, 0.5, 0.0), (0.5, 0.5, 0.0)], [], [(0, 1, 3, 2)])
_uv = me_untitled_1.uv_layers.new(name='UVMap')
_uv.uv.foreach_set('vector', [0.0, 0.0, 1.0, 0.0, 1.0, 1.0, 0.0, 1.0])
me_untitled_1.materials.append(mat_untitled_1)
me_untitled_1.update()
me_untitled_1_001 = bpy.data.meshes.new('Untitled-1.001')
me_untitled_1_001.from_pydata([(-0.5, -0.5, 0.0), (0.5, -0.5, 0.0), (-0.5, 0.5, 0.0), (0.5, 0.5, 0.0)], [], [(0, 1, 3, 2)])
_uv = me_untitled_1_001.uv_layers.new(name='UVMap')
_uv.uv.foreach_set('vector', [0.0, 0.0, 1.0, 0.0, 1.0, 1.0, 0.0, 1.0])
me_untitled_1_001.materials.append(mat_untitled_1)
me_untitled_1_001.update()
me_untitled_1_002 = bpy.data.meshes.new('Untitled-1.002')
me_untitled_1_002.from_pydata([(-0.5, -0.5, 0.0), (0.5, -0.5, 0.0), (-0.5, 0.5, 0.0), (0.5, 0.5, 0.0)], [], [(0, 1, 3, 2)])
_uv = me_untitled_1_002.uv_layers.new(name='UVMap')
_uv.uv.foreach_set('vector', [0.0, 0.0, 1.0, 0.0, 1.0, 1.0, 0.0, 1.0])
me_untitled_1_002.materials.append(mat_untitled_1)
me_untitled_1_002.update()

# ---- objects
ob_v2 = bpy.data.objects.new('v2', me_cube_001)
ob_v3 = bpy.data.objects.new('V3', me_cube_021)
ob_v2_004 = bpy.data.objects.new('v2.004', me_cube_002)
ob_untitled_1 = bpy.data.objects.new('Untitled-1', me_untitled_1)
ob_untitled_1_001 = bpy.data.objects.new('Untitled-1.001', me_untitled_1_001)
ob_untitled_1_002 = bpy.data.objects.new('Untitled-1.002', me_untitled_1_002)

# ---- transforms, parenting, visibility, modifiers, constraints
ob_v2.location = (0.0, 0.0, 1.0)
ob_v2.rotation_euler = (0.0, -0.2179, 0.0)
ob_v2.scale = (2.5, 1.0, 4.0)
ob_v3.location = (8.0, 0.0, 1.0)
ob_v3.scale = (2.0, 1.0, 3.0)
ob_v2_004.location = (0.0, 0.0, 1.0)
ob_v2_004.rotation_euler = (0.0, -0.2179, 0.0)
ob_v2_004.scale = (2.5, 1.0, 4.0)
ob_untitled_1.location = (8.039, 1.022, 5.466)
ob_untitled_1.rotation_euler = (1.571, -0.0, 3.142)
ob_untitled_1.scale = (4.45, 4.45, 4.45)
ob_untitled_1_001.location = (-0.8487, 1.022, 5.322)
ob_untitled_1_001.rotation_euler = (1.571, 0.2182, 3.142)
ob_untitled_1_001.scale = (4.45, 4.45, 4.45)
ob_untitled_1_002.location = (-7.958, 0.8517, 6.675)
ob_untitled_1_002.rotation_euler = (1.571, -0.0, 3.142)
ob_untitled_1_002.scale = (4.149, 4.149, 4.149)

# ---- collection membership
col_collection.objects.link(ob_v2)
col_collection.objects.link(ob_v3)
col_collection.objects.link(ob_v2_004)
col_collection.objects.link(ob_untitled_1)
col_collection.objects.link(ob_untitled_1_001)
col_collection.objects.link(ob_untitled_1_002)

# ---- scene / render settings (as saved in the file)
scene.frame_start = 1; scene.frame_end = 250; scene.frame_set(1)
scene.render.engine = 'CYCLES'
scene.cycles.feature_set = 'EXPERIMENTAL'
scene.cycles.sampling_pattern = 'TABULATED_SOBOL'
scene.cycles.use_light_tree = False
scene.view_settings.view_transform = 'Filmic'
bpy.context.view_layer.update()

# ---- added for rendering (the .blend has no active camera and no usable light): camera, sun
cam_auto = bpy.data.cameras.new('AutoCamera')
cam_auto.lens = 50.0
cam_auto.sensor_width = 36.0
cam_auto.clip_end = 1000.0
ob_auto_camera = bpy.data.objects.new('AutoCamera', cam_auto)
scene.collection.objects.link(ob_auto_camera)
ob_auto_camera.location = (23.1479, -28.4951, 24.2574)
ob_auto_camera.rotation_euler = (1.09748, -7.21219e-08, 0.694738)
scene.camera = ob_auto_camera
light_auto_sun = bpy.data.lights.new('AutoSun', 'SUN')
light_auto_sun.energy = 3.0
light_auto_sun.angle = 0.0523599
ob_auto_sun = bpy.data.objects.new('AutoSun', light_auto_sun)
scene.collection.objects.link(ob_auto_sun)
ob_auto_sun.rotation_euler = (0.872665, 0.174533, 0.523599)
bpy.context.view_layer.update()
